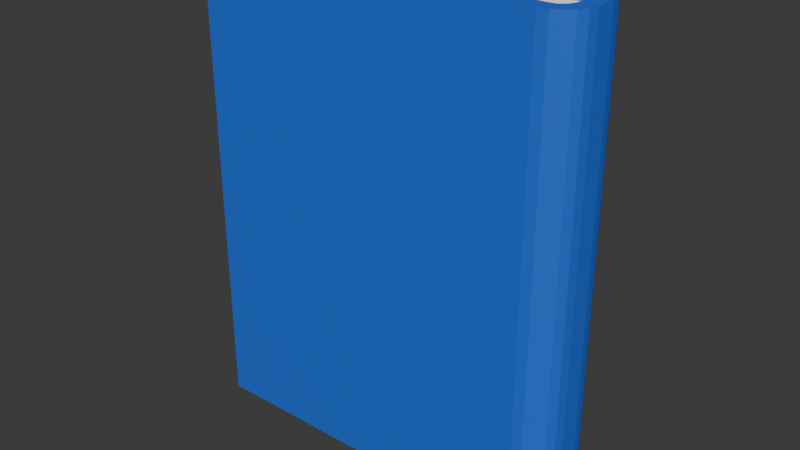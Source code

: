 # Source: Carte_albastra.blend  (saved by Blender 4.2.66; exported with 4.5.12 LTS)
import bpy
from mathutils import Matrix  # noqa: F401  (used for matrix-valued properties, if any)

bpy.ops.wm.read_factory_settings(use_empty=True)
scene = bpy.context.scene
scene.name = 'Scene'

# ---- collections
col_collection = bpy.data.collections.new('Collection'); scene.collection.children.link(col_collection)

# ---- materials (node trees are filled in below, after node groups)
mat_material_028 = bpy.data.materials.new('Material.028')
mat_material_028.use_transparent_shadow = False
mat_material_007 = bpy.data.materials.new('Material.007')
mat_material_007.use_transparent_shadow = False

# ---- material node trees
mat_material_028.use_nodes = True; mat_material_028.node_tree.nodes.clear()
_N = mat_material_028.node_tree.nodes; _L = mat_material_028.node_tree.links
n0 = _N.new('ShaderNodeBsdfPrincipled'); n0.name = 'Principled BSDF'; n0.location = (10, 300)
n0.inputs[0].default_value = (0.01829, 0.1418, 0.7285, 1.0)
n1 = _N.new('ShaderNodeOutputMaterial'); n1.name = 'Material Output'; n1.location = (300, 300)
_L.new(n0.outputs[0], n1.inputs[0])
n1.is_active_output = True
mat_material_007.use_nodes = True; mat_material_007.node_tree.nodes.clear()
_N = mat_material_007.node_tree.nodes; _L = mat_material_007.node_tree.links
n0 = _N.new('ShaderNodeBsdfPrincipled'); n0.name = 'Principled BSDF'; n0.location = (10, 300)
n0.inputs[0].default_value = (1.0, 1.0, 1.0, 1.0)
n1 = _N.new('ShaderNodeOutputMaterial'); n1.name = 'Material Output'; n1.location = (300, 300)
_L.new(n0.outputs[0], n1.inputs[0])
n1.is_active_output = True

# ---- world
world_world = bpy.data.worlds.new('World'); scene.world = world_world
world_world.use_nodes = True; world_world.node_tree.nodes.clear()
_N = world_world.node_tree.nodes; _L = world_world.node_tree.links
n0 = _N.new('ShaderNodeOutputWorld'); n0.name = 'World Output'; n0.location = (300, 300)
n1 = _N.new('ShaderNodeBackground'); n1.name = 'Background'; n1.location = (10, 300)
n1.inputs[0].default_value = (0.05088, 0.05088, 0.05088, 1.0)
_L.new(n1.outputs[0], n0.inputs[0])
n0.is_active_output = True
world_world.color = (0.05088, 0.05088, 0.05088)
world_world.use_sun_shadow = False
world_world.sun_shadow_jitter_overblur = 0.0

# ---- meshes
me_plane_023 = bpy.data.meshes.new('Plane.023')
me_plane_023.from_pydata([(-0.5177, -0.6279, 0.1095), (-0.5177, 0.6279, 0.1095), (-0.5177, -0.6279, -0.11), (-0.5177, 0.6279, -0.11), (0.3998, -0.6279, -0.11), (0.4817, -0.6279, -0.02718), (0.4254, -0.6279, -0.1059), (0.4483, -0.6279, -0.09415), (0.4665, -0.6279, -0.07583), (0.478, -0.6279, -0.05276), (0.4817, 0.6279, -0.02718), (0.3998, 0.6279, -0.11), (0.478, 0.6279, -0.05276), (0.4665, 0.6279, -0.07583), (0.4483, 0.6279, -0.09415), (0.4254, 0.6279, -0.1059), (0.4812, -0.6279, 0.02672), (0.3975, -0.6279, 0.1095), (0.4768, -0.6279, 0.0523), (0.4648, -0.6279, 0.07537), (0.4463, -0.6279, 0.09368), (0.4231, -0.6279, 0.1054), (0.3975, 0.6279, 0.1095), (0.4812, 0.6279, 0.02672), (0.4231, 0.6279, 0.1054), (0.4463, 0.6279, 0.09368), (0.4648, 0.6279, 0.07537), (0.4768, 0.6279, 0.0523), (-0.5177, -0.6279, 0.06949), (-0.5177, 0.6279, 0.06949), (-0.5177, -0.6279, -0.06995), (-0.5177, 0.6279, -0.06995), (0.3967, -0.6279, -0.06995), (0.4417, -0.6279, -0.02445), (0.4128, -0.6279, -0.0674), (0.4244, -0.6279, -0.06146), (0.4335, -0.6279, -0.05225), (0.4393, -0.6279, -0.04061), (0.4417, 0.6279, -0.02445), (0.3967, 0.6279, -0.06995), (0.4393, 0.6279, -0.04061), (0.4335, 0.6279, -0.05225), (0.4244, 0.6279, -0.06146), (0.4128, 0.6279, -0.0674), (0.4412, -0.6279, 0.02315), (0.3944, -0.6279, 0.06949), (0.4384, -0.6279, 0.03942), (0.4322, -0.6279, 0.05135), (0.4226, -0.6279, 0.06084), (0.4107, -0.6279, 0.06692), (0.3944, 0.6279, 0.06949), (0.4412, 0.6279, 0.02315), (0.4107, 0.6279, 0.06692), (0.4226, 0.6279, 0.06084), (0.4322, 0.6279, 0.05135), (0.4384, 0.6279, 0.03942), (-0.4875, -0.5979, -0.0694), (-0.4875, 0.5974, -0.0694), (0.4411, -0.5979, 0.07045), (0.4411, -0.5979, -0.0694), (0.4411, 0.5974, 0.07045), (0.4411, 0.5974, -0.0694), (-0.4851, -0.5948, -0.01855), (-0.4851, -0.5948, -0.02047), (0.4387, -0.5948, -0.02047), (0.4387, -0.5948, -0.01855), (-0.4851, -0.5948, -0.003911), (0.4387, -0.5948, -0.003911), (-0.4851, -0.5948, -0.005833), (-0.4851, -0.5948, -0.007756), (0.4387, -0.5948, -0.007756), (0.4387, -0.5948, -0.005833), (-0.4851, -0.5948, 0.008802), (0.4387, -0.5948, 0.008802), (-0.4851, -0.5948, 0.00688), (-0.4851, -0.5948, 0.004958), (0.4387, -0.5948, 0.004958), (0.4387, -0.5948, 0.00688), (-0.4851, -0.5948, 0.02152), (0.4387, -0.5948, 0.02152), (-0.4851, -0.5948, 0.01959), (-0.4851, -0.5948, 0.01767), (0.4387, -0.5948, 0.01767), (0.4387, -0.5948, 0.01959), (-0.4851, -0.5948, 0.03423), (0.4387, -0.5948, 0.03423), (-0.4851, -0.5948, 0.03231), (-0.4851, -0.5948, 0.03039), (0.4387, -0.5948, 0.03039), (0.4387, -0.5948, 0.03231), (-0.4851, -0.5948, 0.04694), (0.4387, -0.5948, 0.04694), (-0.4851, -0.5948, 0.04502), (-0.4851, -0.5948, 0.0431), (0.4387, -0.5948, 0.0431), (0.4387, -0.5948, 0.04502), (-0.4851, -0.5948, 0.05966), (0.4387, -0.5948, 0.05966), (-0.4851, -0.5948, 0.05773), (-0.4851, -0.5948, 0.05581), (0.4387, -0.5948, 0.05581), (0.4387, -0.5948, 0.05773), (-0.4875, -0.5979, 0.008802), (-0.4875, 0.5974, 0.008802), (0.4411, 0.5974, 0.008802), (0.4411, -0.5979, 0.008802), (0.4387, -0.5948, -0.01662), (-0.4851, -0.5948, -0.01662), (0.4387, -0.5948, -0.03126), (0.4387, -0.5948, -0.03318), (-0.4851, -0.5948, -0.03318), (-0.4851, -0.5948, -0.03126), (0.4387, -0.5948, -0.02934), (-0.4851, -0.5948, -0.02934), (0.4387, -0.5948, -0.04397), (0.4387, -0.5948, -0.0459), (-0.4851, -0.5948, -0.0459), (-0.4851, -0.5948, -0.04397), (0.4387, -0.5948, -0.04205), (-0.4851, -0.5948, -0.04205), (0.4387, -0.5948, -0.05669), (0.4387, -0.5948, -0.05861), (-0.4851, -0.5948, -0.05861), (-0.4851, -0.5948, -0.05669), (0.4387, -0.5948, -0.05477), (-0.4851, -0.5948, -0.05477), (0.4387, 0.5943, 0.05773), (0.4387, 0.5943, 0.05581), (0.4387, 0.5943, 0.05966), (0.4387, 0.5943, 0.04502), (0.4387, 0.5943, 0.0431), (0.4387, 0.5943, 0.04694), (0.4387, 0.5943, 0.03231), (0.4387, 0.5943, 0.03039), (0.4387, 0.5943, 0.03423), (0.4387, 0.5943, 0.01959), (0.4387, 0.5943, 0.01767), (0.4387, 0.5943, 0.02152), (0.4387, 0.5943, 0.00688), (0.4387, 0.5943, 0.004958), (0.4387, 0.5943, 0.008802), (0.4387, 0.5943, -0.005833), (0.4387, 0.5943, -0.007756), (0.4387, 0.5943, -0.003911), (0.4387, 0.5943, -0.01855), (0.4387, 0.5943, -0.02047), (0.4387, 0.5943, -0.01662), (0.4387, 0.5943, -0.03126), (0.4387, 0.5943, -0.03318), (0.4387, 0.5943, -0.02934), (0.4387, 0.5943, -0.04397), (0.4387, 0.5943, -0.0459), (0.4387, 0.5943, -0.04205), (0.4387, 0.5943, -0.05669), (0.4387, 0.5943, -0.05861), (0.4387, 0.5943, -0.05477), (-0.4851, 0.5943, 0.05773), (-0.4851, 0.5943, 0.05581), (-0.4851, 0.5943, 0.05966), (-0.4851, 0.5943, 0.04502), (-0.4851, 0.5943, 0.0431), (-0.4851, 0.5943, 0.04694), (-0.4851, 0.5943, 0.03231), (-0.4851, 0.5943, 0.03039), (-0.4851, 0.5943, 0.03423), (-0.4851, 0.5943, 0.01959), (-0.4851, 0.5943, 0.01767), (-0.4851, 0.5943, 0.02152), (-0.4851, 0.5943, 0.00688), (-0.4851, 0.5943, 0.004958), (-0.4851, 0.5943, 0.008802), (-0.4851, 0.5943, -0.005833), (-0.4851, 0.5943, -0.007756), (-0.4851, 0.5943, -0.003911), (-0.4851, 0.5943, -0.01855), (-0.4851, 0.5943, -0.02047), (-0.4851, 0.5943, -0.01662), (-0.4851, 0.5943, -0.03126), (-0.4851, 0.5943, -0.03318), (-0.4851, 0.5943, -0.02934), (-0.4851, 0.5943, -0.04397), (-0.4851, 0.5943, -0.0459), (-0.4851, 0.5943, -0.04205), (-0.4851, 0.5943, -0.05669), (-0.4851, 0.5943, -0.05861), (-0.4851, 0.5943, -0.05477), (-0.4875, -0.5979, 0.06855), (-0.4749, -0.5979, 0.07045), (-0.4871, -0.5979, 0.06904), (-0.4858, -0.5979, 0.0695), (-0.4838, -0.5979, 0.06989), (-0.4812, -0.5979, 0.07019), (-0.4781, -0.5979, 0.07038), (-0.4749, 0.5974, 0.07045), (-0.4875, 0.5974, 0.06855), (-0.4781, 0.5974, 0.07038), (-0.4812, 0.5974, 0.07019), (-0.4838, 0.5974, 0.06989), (-0.4858, 0.5974, 0.0695), (-0.4871, 0.5974, 0.06904), (-0.4875, -0.5979, 0.05391), (-0.4749, -0.5817, 0.05581), (-0.4871, -0.5974, 0.0544), (-0.4858, -0.5957, 0.05486), (-0.4838, -0.5932, 0.05526), (-0.4812, -0.5898, 0.05556), (-0.4781, -0.5859, 0.05575), (-0.4749, -0.5817, 0.05966), (-0.4875, -0.5979, 0.06156), (-0.4781, -0.5859, 0.05972), (-0.4812, -0.5898, 0.05991), (-0.4838, -0.5932, 0.06021), (-0.4858, -0.5957, 0.06061), (-0.4871, -0.5974, 0.06107), (-0.4875, -0.5979, 0.0412), (-0.4749, -0.5817, 0.0431), (-0.4871, -0.5974, 0.04169), (-0.4858, -0.5957, 0.04215), (-0.4838, -0.5932, 0.04254), (-0.4812, -0.5898, 0.04284), (-0.4781, -0.5859, 0.04303), (-0.4749, -0.5817, 0.04694), (-0.4875, -0.5979, 0.04884), (-0.4781, -0.5859, 0.04701), (-0.4812, -0.5898, 0.0472), (-0.4838, -0.5932, 0.0475), (-0.4858, -0.5957, 0.04789), (-0.4871, -0.5974, 0.04835), (-0.4875, -0.5979, 0.02848), (-0.4749, -0.5817, 0.03039), (-0.4871, -0.5974, 0.02898), (-0.4858, -0.5957, 0.02943), (-0.4838, -0.5932, 0.02983), (-0.4812, -0.5898, 0.03013), (-0.4781, -0.5859, 0.03032), (-0.4749, -0.5817, 0.03423), (-0.4875, -0.5979, 0.03613), (-0.4781, -0.5859, 0.03429), (-0.4812, -0.5898, 0.03448), (-0.4838, -0.5932, 0.03479), (-0.4858, -0.5957, 0.03518), (-0.4871, -0.5974, 0.03564), (-0.4875, -0.5979, 0.01577), (-0.4749, -0.5817, 0.01767), (-0.4871, -0.5974, 0.01626), (-0.4858, -0.5957, 0.01672), (-0.4838, -0.5932, 0.01711), (-0.4812, -0.5898, 0.01742), (-0.4781, -0.5859, 0.01761), (-0.4749, -0.5817, 0.02152), (-0.4875, -0.5979, 0.02342), (-0.4781, -0.5859, 0.02158), (-0.4812, -0.5898, 0.02177), (-0.4838, -0.5932, 0.02207), (-0.4858, -0.5957, 0.02247), (-0.4871, -0.5974, 0.02292), (-0.4875, -0.5979, 0.003057), (-0.4749, -0.5817, 0.004958), (-0.4871, -0.5974, 0.003549), (-0.4858, -0.5957, 0.004008), (-0.4838, -0.5932, 0.004401), (-0.4812, -0.5898, 0.004703), (-0.4781, -0.5859, 0.004893), (-0.4875, -0.5979, -0.009656), (-0.4749, -0.5817, -0.007756), (-0.4871, -0.5974, -0.009164), (-0.4858, -0.5957, -0.008706), (-0.4838, -0.5932, -0.008312), (-0.4812, -0.5898, -0.00801), (-0.4781, -0.5859, -0.00782), (-0.4749, -0.5817, -0.003911), (-0.4875, -0.5979, -0.00201), (-0.4781, -0.5859, -0.003846), (-0.4812, -0.5898, -0.003657), (-0.4838, -0.5932, -0.003354), (-0.4858, -0.5957, -0.002961), (-0.4871, -0.5974, -0.002502), (-0.4875, -0.5979, -0.02237), (-0.4749, -0.5817, -0.02047), (-0.4871, -0.5974, -0.02188), (-0.4858, -0.5957, -0.02142), (-0.4838, -0.5932, -0.02103), (-0.4812, -0.5898, -0.02072), (-0.4781, -0.5859, -0.02053), (-0.4749, -0.5817, -0.01662), (-0.4875, -0.5979, -0.01472), (-0.4781, -0.5859, -0.01656), (-0.4812, -0.5898, -0.01637), (-0.4838, -0.5932, -0.01607), (-0.4858, -0.5957, -0.01567), (-0.4871, -0.5974, -0.01522), (-0.4875, -0.5979, -0.03508), (-0.4749, -0.5817, -0.03318), (-0.4871, -0.5974, -0.03459), (-0.4858, -0.5957, -0.03413), (-0.4838, -0.5932, -0.03374), (-0.4812, -0.5898, -0.03344), (-0.4781, -0.5859, -0.03325), (-0.4749, -0.5817, -0.02934), (-0.4875, -0.5979, -0.02744), (-0.4781, -0.5859, -0.02927), (-0.4812, -0.5898, -0.02908), (-0.4838, -0.5932, -0.02878), (-0.4858, -0.5957, -0.02839), (-0.4871, -0.5974, -0.02793), (-0.4875, -0.5979, -0.0478), (-0.4749, -0.5817, -0.0459), (-0.4871, -0.5974, -0.04731), (-0.4858, -0.5957, -0.04685), (-0.4838, -0.5932, -0.04645), (-0.4812, -0.5898, -0.04615), (-0.4781, -0.5859, -0.04596), (-0.4749, -0.5817, -0.04205), (-0.4875, -0.5979, -0.04015), (-0.4781, -0.5859, -0.04199), (-0.4812, -0.5898, -0.0418), (-0.4838, -0.5932, -0.0415), (-0.4858, -0.5957, -0.0411), (-0.4871, -0.5974, -0.04064), (-0.4875, -0.5979, -0.06051), (-0.4749, -0.5817, -0.05861), (-0.4871, -0.5974, -0.06002), (-0.4858, -0.5957, -0.05956), (-0.4838, -0.5932, -0.05917), (-0.4812, -0.5898, -0.05886), (-0.4781, -0.5859, -0.05867), (-0.4749, -0.5817, -0.05477), (-0.4875, -0.5979, -0.05286), (-0.4781, -0.5859, -0.0547), (-0.4812, -0.5898, -0.05451), (-0.4838, -0.5932, -0.05421), (-0.4858, -0.5957, -0.05382), (-0.4871, -0.5974, -0.05336), (-0.4875, 0.5974, -0.05286), (-0.4749, 0.5812, -0.05477), (-0.4871, 0.5969, -0.05336), (-0.4858, 0.5953, -0.05382), (-0.4838, 0.5927, -0.05421), (-0.4812, 0.5893, -0.05451), (-0.4781, 0.5854, -0.0547), (-0.4749, 0.5812, -0.05861), (-0.4875, 0.5974, -0.06051), (-0.4781, 0.5854, -0.05867), (-0.4812, 0.5893, -0.05886), (-0.4838, 0.5927, -0.05917), (-0.4858, 0.5953, -0.05956), (-0.4871, 0.5969, -0.06002), (-0.4875, 0.5974, -0.04015), (-0.4749, 0.5812, -0.04205), (-0.4871, 0.5969, -0.04064), (-0.4858, 0.5953, -0.0411), (-0.4838, 0.5927, -0.0415), (-0.4812, 0.5893, -0.0418), (-0.4781, 0.5854, -0.04199), (-0.4749, 0.5812, -0.0459), (-0.4875, 0.5974, -0.0478), (-0.4781, 0.5854, -0.04596), (-0.4812, 0.5893, -0.04615), (-0.4838, 0.5927, -0.04645), (-0.4858, 0.5953, -0.04685), (-0.4871, 0.5969, -0.04731), (-0.4875, 0.5974, -0.02744), (-0.4749, 0.5812, -0.02934), (-0.4871, 0.5969, -0.02793), (-0.4858, 0.5953, -0.02839), (-0.4838, 0.5927, -0.02878), (-0.4812, 0.5893, -0.02908), (-0.4781, 0.5854, -0.02927), (-0.4749, 0.5812, -0.03318), (-0.4875, 0.5974, -0.03508), (-0.4781, 0.5854, -0.03325), (-0.4812, 0.5893, -0.03344), (-0.4838, 0.5927, -0.03374), (-0.4858, 0.5953, -0.03413), (-0.4871, 0.5969, -0.03459), (-0.4875, 0.5974, -0.01472), (-0.4749, 0.5812, -0.01662), (-0.4871, 0.5969, -0.01522), (-0.4858, 0.5953, -0.01567), (-0.4838, 0.5927, -0.01607), (-0.4812, 0.5893, -0.01637), (-0.4781, 0.5854, -0.01656), (-0.4749, 0.5812, -0.02047), (-0.4875, 0.5974, -0.02237), (-0.4781, 0.5854, -0.02053), (-0.4812, 0.5893, -0.02072), (-0.4838, 0.5927, -0.02103), (-0.4858, 0.5953, -0.02142), (-0.4871, 0.5969, -0.02188), (-0.4875, 0.5974, -0.00201), (-0.4749, 0.5812, -0.003911), (-0.4871, 0.5969, -0.002502), (-0.4858, 0.5953, -0.002961), (-0.4838, 0.5927, -0.003354), (-0.4812, 0.5893, -0.003657), (-0.4781, 0.5854, -0.003846), (-0.4749, 0.5812, -0.007756), (-0.4875, 0.5974, -0.009656), (-0.4781, 0.5854, -0.00782), (-0.4812, 0.5893, -0.00801), (-0.4838, 0.5927, -0.008312), (-0.4858, 0.5953, -0.008706), (-0.4871, 0.5969, -0.009164), (-0.4749, 0.5812, 0.004958), (-0.4875, 0.5974, 0.003057), (-0.4781, 0.5854, 0.004893), (-0.4812, 0.5893, 0.004703), (-0.4838, 0.5927, 0.004401), (-0.4858, 0.5953, 0.004008), (-0.4871, 0.5969, 0.003549), (-0.4875, 0.5974, 0.02342), (-0.4749, 0.5812, 0.02152), (-0.4871, 0.5969, 0.02293), (-0.4858, 0.5953, 0.02247), (-0.4838, 0.5927, 0.02207), (-0.4812, 0.5893, 0.02177), (-0.4781, 0.5854, 0.02158), (-0.4749, 0.5812, 0.01767), (-0.4875, 0.5974, 0.01577), (-0.4781, 0.5854, 0.01761), (-0.4812, 0.5893, 0.01742), (-0.4838, 0.5927, 0.01711), (-0.4858, 0.5953, 0.01672), (-0.4871, 0.5969, 0.01626), (-0.4875, 0.5974, 0.03613), (-0.4749, 0.5812, 0.03423), (-0.4871, 0.5969, 0.03564), (-0.4858, 0.5953, 0.03518), (-0.4838, 0.5927, 0.03479), (-0.4812, 0.5893, 0.03448), (-0.4781, 0.5854, 0.03429), (-0.4749, 0.5812, 0.03039), (-0.4875, 0.5974, 0.02848), (-0.4781, 0.5854, 0.03032), (-0.4812, 0.5893, 0.03013), (-0.4838, 0.5927, 0.02983), (-0.4858, 0.5953, 0.02943), (-0.4871, 0.5969, 0.02898), (-0.4875, 0.5974, 0.04884), (-0.4749, 0.5812, 0.04694), (-0.4871, 0.5969, 0.04835), (-0.4858, 0.5953, 0.04789), (-0.4838, 0.5927, 0.0475), (-0.4812, 0.5893, 0.0472), (-0.4781, 0.5854, 0.04701), (-0.4749, 0.5812, 0.0431), (-0.4875, 0.5974, 0.0412), (-0.4781, 0.5854, 0.04303), (-0.4812, 0.5893, 0.04284), (-0.4838, 0.5927, 0.04254), (-0.4858, 0.5953, 0.04215), (-0.4871, 0.5969, 0.04169), (-0.4875, 0.5974, 0.06156), (-0.4749, 0.5812, 0.05966), (-0.4871, 0.5969, 0.06107), (-0.4858, 0.5953, 0.06061), (-0.4838, 0.5927, 0.06021), (-0.4812, 0.5893, 0.05991), (-0.4781, 0.5854, 0.05972), (-0.4749, 0.5812, 0.05581), (-0.4875, 0.5974, 0.05391), (-0.4781, 0.5854, 0.05575), (-0.4812, 0.5893, 0.05556), (-0.4838, 0.5927, 0.05526), (-0.4858, 0.5953, 0.05486), (-0.4871, 0.5969, 0.0544), (0.4411, 0.5974, -0.05286), (0.4285, 0.5812, -0.05477), (0.4407, 0.5969, -0.05336), (0.4394, 0.5953, -0.05382), (0.4374, 0.5927, -0.05421), (0.4348, 0.5893, -0.05451), (0.4318, 0.5854, -0.0547), (0.4285, 0.5812, -0.05861), (0.4411, 0.5974, -0.06051), (0.4318, 0.5854, -0.05867), (0.4348, 0.5893, -0.05886), (0.4374, 0.5927, -0.05917), (0.4394, 0.5953, -0.05956), (0.4407, 0.5969, -0.06002), (0.4411, 0.5974, -0.04015), (0.4285, 0.5812, -0.04205), (0.4407, 0.5969, -0.04064), (0.4394, 0.5953, -0.0411), (0.4374, 0.5927, -0.0415), (0.4348, 0.5893, -0.0418), (0.4318, 0.5854, -0.04199), (0.4285, 0.5812, -0.0459), (0.4411, 0.5974, -0.0478), (0.4318, 0.5854, -0.04596), (0.4348, 0.5893, -0.04615), (0.4374, 0.5927, -0.04645), (0.4394, 0.5953, -0.04685), (0.4407, 0.5969, -0.04731), (0.4411, 0.5974, -0.02744), (0.4285, 0.5812, -0.02934), (0.4407, 0.5969, -0.02793), (0.4394, 0.5953, -0.02839), (0.4374, 0.5927, -0.02878), (0.4348, 0.5893, -0.02908), (0.4318, 0.5854, -0.02927), (0.4285, 0.5812, -0.03318), (0.4411, 0.5974, -0.03508), (0.4318, 0.5854, -0.03325), (0.4348, 0.5893, -0.03344), (0.4374, 0.5927, -0.03374), (0.4394, 0.5953, -0.03413), (0.4407, 0.5969, -0.03459), (0.4411, 0.5974, -0.01472), (0.4285, 0.5812, -0.01662), (0.4407, 0.5969, -0.01522), (0.4394, 0.5953, -0.01567), (0.4374, 0.5927, -0.01607), (0.4348, 0.5893, -0.01637), (0.4318, 0.5854, -0.01656), (0.4285, 0.5812, -0.02047), (0.4411, 0.5974, -0.02237), (0.4318, 0.5854, -0.02053), (0.4348, 0.5893, -0.02072), (0.4374, 0.5927, -0.02103), (0.4394, 0.5953, -0.02142), (0.4407, 0.5969, -0.02188), (0.4411, 0.5974, -0.00201), (0.4285, 0.5812, -0.003911), (0.4407, 0.5969, -0.002502), (0.4394, 0.5953, -0.002961), (0.4374, 0.5927, -0.003354), (0.4348, 0.5893, -0.003657), (0.4318, 0.5854, -0.003846), (0.4285, 0.5812, -0.007756), (0.4411, 0.5974, -0.009656), (0.4318, 0.5854, -0.00782), (0.4348, 0.5893, -0.00801), (0.4374, 0.5927, -0.008312), (0.4394, 0.5953, -0.008706), (0.4407, 0.5969, -0.009164), (0.4285, 0.5812, 0.004958), (0.4411, 0.5974, 0.003057), (0.4318, 0.5854, 0.004893), (0.4348, 0.5893, 0.004703), (0.4374, 0.5927, 0.004401), (0.4394, 0.5953, 0.004008), (0.4407, 0.5969, 0.003549), (0.4411, 0.5974, 0.02342), (0.4285, 0.5812, 0.02152), (0.4407, 0.5969, 0.02293), (0.4394, 0.5953, 0.02247), (0.4374, 0.5927, 0.02207), (0.4348, 0.5893, 0.02177), (0.4318, 0.5854, 0.02158), (0.4285, 0.5812, 0.01767), (0.4411, 0.5974, 0.01577), (0.4318, 0.5854, 0.01761), (0.4348, 0.5893, 0.01742), (0.4374, 0.5927, 0.01711), (0.4394, 0.5953, 0.01672), (0.4407, 0.5969, 0.01626), (0.4411, 0.5974, 0.03613), (0.4285, 0.5812, 0.03423), (0.4407, 0.5969, 0.03564), (0.4394, 0.5953, 0.03518), (0.4374, 0.5927, 0.03479), (0.4348, 0.5893, 0.03448), (0.4318, 0.5854, 0.03429), (0.4285, 0.5812, 0.03039), (0.4411, 0.5974, 0.02848), (0.4318, 0.5854, 0.03032), (0.4348, 0.5893, 0.03013), (0.4374, 0.5927, 0.02983), (0.4394, 0.5953, 0.02943), (0.4407, 0.5969, 0.02898), (0.4411, 0.5974, 0.04884), (0.4285, 0.5812, 0.04694), (0.4407, 0.5969, 0.04835), (0.4394, 0.5953, 0.04789), (0.4374, 0.5927, 0.0475), (0.4348, 0.5893, 0.0472), (0.4318, 0.5854, 0.04701), (0.4285, 0.5812, 0.0431), (0.4411, 0.5974, 0.0412), (0.4318, 0.5854, 0.04303), (0.4348, 0.5893, 0.04284), (0.4374, 0.5927, 0.04254), (0.4394, 0.5953, 0.04215), (0.4407, 0.5969, 0.04169), (0.4411, 0.5974, 0.06156), (0.4285, 0.5812, 0.05966), (0.4407, 0.5969, 0.06107), (0.4394, 0.5953, 0.06061), (0.4374, 0.5927, 0.06021), (0.4348, 0.5893, 0.05991), (0.4318, 0.5854, 0.05972), (0.4285, 0.5812, 0.05581), (0.4411, 0.5974, 0.05391), (0.4318, 0.5854, 0.05575), (0.4348, 0.5893, 0.05556), (0.4374, 0.5927, 0.05526), (0.4394, 0.5953, 0.05486), (0.4407, 0.5969, 0.0544), (0.4411, -0.5979, -0.05286), (0.4285, -0.5817, -0.05477), (0.4407, -0.5974, -0.05336), (0.4394, -0.5957, -0.05382), (0.4374, -0.5932, -0.05421), (0.4348, -0.5898, -0.05451), (0.4318, -0.5859, -0.0547), (0.4285, -0.5817, -0.05861), (0.4411, -0.5979, -0.06051), (0.4318, -0.5859, -0.05867), (0.4348, -0.5898, -0.05886), (0.4374, -0.5932, -0.05917), (0.4394, -0.5957, -0.05956), (0.4407, -0.5974, -0.06002), (0.4411, -0.5979, -0.04015), (0.4285, -0.5817, -0.04205), (0.4407, -0.5974, -0.04064), (0.4394, -0.5957, -0.0411), (0.4374, -0.5932, -0.0415), (0.4348, -0.5898, -0.0418), (0.4318, -0.5859, -0.04199), (0.4285, -0.5817, -0.0459), (0.4411, -0.5979, -0.0478), (0.4318, -0.5859, -0.04596), (0.4348, -0.5898, -0.04615), (0.4374, -0.5932, -0.04645), (0.4394, -0.5957, -0.04685), (0.4407, -0.5974, -0.04731), (0.4411, -0.5979, -0.02744), (0.4285, -0.5817, -0.02934), (0.4407, -0.5974, -0.02793), (0.4394, -0.5957, -0.02839), (0.4374, -0.5932, -0.02878), (0.4348, -0.5898, -0.02908), (0.4318, -0.5859, -0.02927), (0.4285, -0.5817, -0.03318), (0.4411, -0.5979, -0.03508), (0.4318, -0.5859, -0.03325), (0.4348, -0.5898, -0.03344), (0.4374, -0.5932, -0.03374), (0.4394, -0.5957, -0.03413), (0.4407, -0.5974, -0.03459), (0.4411, -0.5979, -0.01472), (0.4285, -0.5817, -0.01662), (0.4407, -0.5974, -0.01522), (0.4394, -0.5957, -0.01567), (0.4374, -0.5932, -0.01607), (0.4348, -0.5898, -0.01637), (0.4318, -0.5859, -0.01656), (0.4285, -0.5817, -0.02047), (0.4411, -0.5979, -0.02237), (0.4318, -0.5859, -0.02053), (0.4348, -0.5898, -0.02072), (0.4374, -0.5932, -0.02103), (0.4394, -0.5957, -0.02142), (0.4407, -0.5974, -0.02188), (0.4411, -0.5979, -0.00201), (0.4285, -0.5817, -0.003911), (0.4407, -0.5974, -0.002502), (0.4394, -0.5957, -0.002961), (0.4374, -0.5932, -0.003354), (0.4348, -0.5898, -0.003657), (0.4318, -0.5859, -0.003846), (0.4285, -0.5817, -0.007756), (0.4411, -0.5979, -0.009656), (0.4318, -0.5859, -0.00782), (0.4348, -0.5898, -0.00801), (0.4374, -0.5932, -0.008312), (0.4394, -0.5957, -0.008706), (0.4407, -0.5974, -0.009164), (0.4285, -0.5817, 0.004958), (0.4411, -0.5979, 0.003057), (0.4318, -0.5859, 0.004893), (0.4348, -0.5898, 0.004703), (0.4374, -0.5932, 0.004401), (0.4394, -0.5957, 0.004008), (0.4407, -0.5974, 0.003549), (0.4411, -0.5979, 0.02342), (0.4285, -0.5817, 0.02152), (0.4407, -0.5974, 0.02293), (0.4394, -0.5957, 0.02247), (0.4374, -0.5932, 0.02207), (0.4348, -0.5898, 0.02177), (0.4318, -0.5859, 0.02158), (0.4285, -0.5817, 0.01767), (0.4411, -0.5979, 0.01577), (0.4318, -0.5859, 0.01761), (0.4348, -0.5898, 0.01742), (0.4374, -0.5932, 0.01711), (0.4394, -0.5957, 0.01672), (0.4407, -0.5974, 0.01626), (0.4411, -0.5979, 0.03613), (0.4285, -0.5817, 0.03423), (0.4407, -0.5974, 0.03564), (0.4394, -0.5957, 0.03518), (0.4374, -0.5932, 0.03479), (0.4348, -0.5898, 0.03448), (0.4318, -0.5859, 0.03429), (0.4285, -0.5817, 0.03039), (0.4411, -0.5979, 0.02848), (0.4318, -0.5859, 0.03032), (0.4348, -0.5898, 0.03013), (0.4374, -0.5932, 0.02983), (0.4394, -0.5957, 0.02943), (0.4407, -0.5974, 0.02898), (0.4411, -0.5979, 0.04884), (0.4285, -0.5817, 0.04694), (0.4407, -0.5974, 0.04835), (0.4394, -0.5957, 0.04789), (0.4374, -0.5932, 0.0475), (0.4348, -0.5898, 0.0472), (0.4318, -0.5859, 0.04701), (0.4285, -0.5817, 0.0431), (0.4411, -0.5979, 0.0412), (0.4318, -0.5859, 0.04303), (0.4348, -0.5898, 0.04284), (0.4374, -0.5932, 0.04254), (0.4394, -0.5957, 0.04215), (0.4407, -0.5974, 0.04169), (0.4411, -0.5979, 0.06156), (0.4285, -0.5817, 0.05966), (0.4407, -0.5974, 0.06107), (0.4394, -0.5957, 0.06061), (0.4374, -0.5932, 0.06021), (0.4348, -0.5898, 0.05991), (0.4318, -0.5859, 0.05972), (0.4285, -0.5817, 0.05581), (0.4411, -0.5979, 0.05391), (0.4318, -0.5859, 0.05575), (0.4348, -0.5898, 0.05556), (0.4374, -0.5932, 0.05526), (0.4394, -0.5957, 0.05486), (0.4407, -0.5974, 0.0544)], [], [(11, 4, 2, 3), (0, 17, 22, 1), (4, 11, 15, 6), (6, 15, 14, 7), (7, 14, 13, 8), (8, 13, 12, 9), (9, 12, 10, 5), (16, 23, 27, 18), (18, 27, 26, 19), (19, 26, 25, 20), (20, 25, 24, 21), (21, 24, 22, 17), (16, 5, 10, 23), (39, 31, 30, 32), (28, 29, 50, 45), (32, 34, 43, 39), (34, 35, 42, 43), (35, 36, 41, 42), (36, 37, 40, 41), (37, 33, 38, 40), (44, 46, 55, 51), (46, 47, 54, 55), (47, 48, 53, 54), (48, 49, 52, 53), (49, 45, 50, 52), (44, 51, 38, 33), (0, 1, 29, 28), (3, 2, 30, 31), (4, 6, 34, 32), (15, 11, 39, 43), (6, 7, 35, 34), (14, 15, 43, 42), (7, 8, 36, 35), (13, 14, 42, 41), (8, 9, 37, 36), (12, 13, 41, 40), (9, 5, 33, 37), (10, 12, 40, 38), (16, 18, 46, 44), (27, 23, 51, 55), (18, 19, 47, 46), (26, 27, 55, 54), (19, 20, 48, 47), (25, 26, 54, 53), (20, 21, 49, 48), (24, 25, 53, 52), (21, 17, 45, 49), (22, 24, 52, 50), (5, 16, 44, 33), (23, 10, 38, 51), (11, 3, 31, 39), (2, 4, 32, 30), (17, 0, 28, 45), (1, 22, 50, 29), (481, 348, 182, 152), (340, 473, 154, 184), (473, 606, 121, 154), (607, 59, 56, 319), (58, 718, 208, 186, 188, 189, 190, 191, 192, 187), (61, 57, 56, 59), (726, 704, 222, 200), (712, 690, 236, 214), (698, 676, 250, 228), (684, 105, 102, 242), (670, 655, 271, 256), (663, 641, 285, 263), (649, 627, 299, 277), (635, 613, 313, 291), (621, 599, 327, 305), (326, 600, 124, 125), (100, 99, 98, 101), (592, 725, 100, 127), (578, 711, 94, 130), (564, 697, 88, 133), (550, 683, 82, 136), (691, 558, 134, 85), (529, 662, 70, 142), (515, 648, 64, 145), (501, 634, 109, 148), (487, 620, 115, 151), (614, 481, 152, 118), (725, 201, 99, 100), (445, 578, 130, 160), (431, 564, 133, 163), (417, 550, 136, 166), (558, 425, 164, 134), (396, 529, 142, 172), (382, 515, 145, 175), (368, 501, 148, 178), (354, 487, 151, 181), (193, 195, 196, 197, 198, 199, 194, 452, 585, 60), (207, 719, 97, 96), (221, 705, 91, 90), (235, 691, 85, 84), (249, 677, 79, 78), (662, 264, 69, 70), (270, 656, 67, 66), (284, 642, 106, 107), (298, 628, 112, 113), (312, 614, 118, 119), (263, 285, 375, 397), (642, 509, 146, 106), (201, 459, 157, 99), (411, 249, 78, 167), (103, 102, 72, 170), (593, 571, 704, 726), (572, 439, 161, 131), (530, 508, 641, 663), (509, 376, 176, 146), (256, 271, 389, 404), (460, 438, 571, 593), (292, 368, 178, 110), (669, 257, 75, 76), (719, 586, 128, 97), (397, 375, 508, 530), (656, 523, 143, 67), (243, 417, 166, 81), (376, 284, 107, 176), (242, 102, 103, 418), (60, 585, 718, 58), (586, 453, 158, 128), (683, 243, 81, 82), (537, 522, 655, 670), (425, 235, 84, 164), (523, 390, 173, 143), (459, 592, 127, 157), (228, 250, 410, 432), (404, 389, 522, 537), (697, 229, 87, 88), (536, 669, 76, 139), (278, 382, 175, 63), (334, 326, 125, 185), (600, 467, 155, 124), (214, 236, 424, 446), (467, 334, 185, 155), (105, 104, 140, 73), (403, 536, 139, 169), (229, 431, 163, 87), (390, 270, 66, 173), (711, 215, 93, 94), (488, 466, 599, 621), (319, 56, 57, 341), (104, 103, 170, 140), (439, 221, 90, 161), (200, 222, 438, 460), (606, 320, 122, 121), (677, 544, 137, 79), (355, 333, 466, 488), (320, 340, 184, 122), (474, 61, 59, 607), (305, 327, 333, 355), (565, 543, 676, 698), (544, 411, 167, 137), (264, 396, 172, 69), (348, 312, 119, 182), (620, 306, 116, 115), (502, 480, 613, 635), (341, 57, 61, 474), (215, 445, 160, 93), (432, 410, 543, 565), (102, 105, 73, 72), (291, 313, 347, 369), (551, 104, 105, 684), (369, 347, 480, 502), (634, 292, 110, 109), (628, 495, 149, 112), (453, 207, 96, 158), (579, 557, 690, 712), (418, 103, 104, 551), (306, 354, 181, 116), (277, 299, 361, 383), (516, 494, 627, 649), (495, 362, 179, 149), (648, 278, 63, 64), (446, 424, 557, 579), (257, 403, 169, 75), (362, 298, 113, 179), (705, 572, 131, 91), (383, 361, 494, 516), (193, 60, 58, 187), (101, 98, 96, 97), (94, 93, 92, 95), (95, 92, 90, 91), (88, 87, 86, 89), (89, 86, 84, 85), (82, 81, 80, 83), (83, 80, 78, 79), (76, 75, 74, 77), (77, 74, 72, 73), (70, 69, 68, 71), (71, 68, 66, 67), (64, 63, 62, 65), (65, 62, 107, 106), (109, 110, 111, 108), (108, 111, 113, 112), (115, 116, 117, 114), (114, 117, 119, 118), (121, 122, 123, 120), (120, 123, 125, 124), (127, 100, 101, 126), (126, 101, 97, 128), (130, 94, 95, 129), (129, 95, 91, 131), (133, 88, 89, 132), (132, 89, 85, 134), (136, 82, 83, 135), (135, 83, 79, 137), (139, 76, 77, 138), (138, 77, 73, 140), (142, 70, 71, 141), (141, 71, 67, 143), (145, 64, 65, 144), (144, 65, 106, 146), (148, 109, 108, 147), (147, 108, 112, 149), (151, 115, 114, 150), (150, 114, 118, 152), (154, 121, 120, 153), (153, 120, 124, 155), (157, 127, 126, 156), (156, 126, 128, 158), (160, 130, 129, 159), (159, 129, 131, 161), (163, 133, 132, 162), (162, 132, 134, 164), (166, 136, 135, 165), (165, 135, 137, 167), (169, 139, 138, 168), (168, 138, 140, 170), (172, 142, 141, 171), (171, 141, 143, 173), (175, 145, 144, 174), (174, 144, 146, 176), (178, 148, 147, 177), (177, 147, 149, 179), (181, 151, 150, 180), (180, 150, 152, 182), (184, 154, 153, 183), (183, 153, 155, 185), (99, 157, 156, 98), (98, 156, 158, 96), (93, 160, 159, 92), (92, 159, 161, 90), (87, 163, 162, 86), (86, 162, 164, 84), (81, 166, 165, 80), (80, 165, 167, 78), (75, 169, 168, 74), (74, 168, 170, 72), (69, 172, 171, 68), (68, 171, 173, 66), (63, 175, 174, 62), (62, 174, 176, 107), (110, 178, 177, 111), (111, 177, 179, 113), (116, 181, 180, 117), (117, 180, 182, 119), (122, 184, 183, 123), (123, 183, 185, 125), (193, 187, 192, 195), (195, 192, 191, 196), (196, 191, 190, 197), (197, 190, 189, 198), (198, 189, 188, 199), (199, 188, 186, 194), (726, 200, 202, 731), (731, 202, 203, 730), (730, 203, 204, 729), (729, 204, 205, 728), (728, 205, 206, 727), (727, 206, 201, 725), (208, 718, 720, 213), (213, 720, 721, 212), (212, 721, 722, 211), (211, 722, 723, 210), (210, 723, 724, 209), (209, 724, 719, 207), (712, 214, 216, 717), (717, 216, 217, 716), (716, 217, 218, 715), (715, 218, 219, 714), (714, 219, 220, 713), (713, 220, 215, 711), (222, 704, 706, 227), (227, 706, 707, 226), (226, 707, 708, 225), (225, 708, 709, 224), (224, 709, 710, 223), (223, 710, 705, 221), (698, 228, 230, 703), (703, 230, 231, 702), (702, 231, 232, 701), (701, 232, 233, 700), (700, 233, 234, 699), (699, 234, 229, 697), (236, 690, 692, 241), (241, 692, 693, 240), (240, 693, 694, 239), (239, 694, 695, 238), (238, 695, 696, 237), (237, 696, 691, 235), (684, 242, 244, 689), (689, 244, 245, 688), (688, 245, 246, 687), (687, 246, 247, 686), (686, 247, 248, 685), (685, 248, 243, 683), (250, 676, 678, 255), (255, 678, 679, 254), (254, 679, 680, 253), (253, 680, 681, 252), (252, 681, 682, 251), (251, 682, 677, 249), (670, 256, 258, 675), (675, 258, 259, 674), (674, 259, 260, 673), (673, 260, 261, 672), (672, 261, 262, 671), (671, 262, 257, 669), (663, 263, 265, 668), (668, 265, 266, 667), (667, 266, 267, 666), (666, 267, 268, 665), (665, 268, 269, 664), (664, 269, 264, 662), (271, 655, 657, 276), (276, 657, 658, 275), (275, 658, 659, 274), (274, 659, 660, 273), (273, 660, 661, 272), (272, 661, 656, 270), (649, 277, 279, 654), (654, 279, 280, 653), (653, 280, 281, 652), (652, 281, 282, 651), (651, 282, 283, 650), (650, 283, 278, 648), (285, 641, 643, 290), (290, 643, 644, 289), (289, 644, 645, 288), (288, 645, 646, 287), (287, 646, 647, 286), (286, 647, 642, 284), (635, 291, 293, 640), (640, 293, 294, 639), (639, 294, 295, 638), (638, 295, 296, 637), (637, 296, 297, 636), (636, 297, 292, 634), (299, 627, 629, 304), (304, 629, 630, 303), (303, 630, 631, 302), (302, 631, 632, 301), (301, 632, 633, 300), (300, 633, 628, 298), (621, 305, 307, 626), (626, 307, 308, 625), (625, 308, 309, 624), (624, 309, 310, 623), (623, 310, 311, 622), (622, 311, 306, 620), (313, 613, 615, 318), (318, 615, 616, 317), (317, 616, 617, 316), (316, 617, 618, 315), (315, 618, 619, 314), (314, 619, 614, 312), (607, 319, 321, 612), (612, 321, 322, 611), (611, 322, 323, 610), (610, 323, 324, 609), (609, 324, 325, 608), (608, 325, 320, 606), (327, 599, 601, 332), (332, 601, 602, 331), (331, 602, 603, 330), (330, 603, 604, 329), (329, 604, 605, 328), (328, 605, 600, 326), (593, 726, 731, 598), (598, 731, 730, 597), (597, 730, 729, 596), (596, 729, 728, 595), (595, 728, 727, 594), (594, 727, 725, 592), (718, 585, 587, 720), (720, 587, 588, 721), (721, 588, 589, 722), (722, 589, 590, 723), (723, 590, 591, 724), (724, 591, 586, 719), (579, 712, 717, 584), (584, 717, 716, 583), (583, 716, 715, 582), (582, 715, 714, 581), (581, 714, 713, 580), (580, 713, 711, 578), (704, 571, 573, 706), (706, 573, 574, 707), (707, 574, 575, 708), (708, 575, 576, 709), (709, 576, 577, 710), (710, 577, 572, 705), (565, 698, 703, 570), (570, 703, 702, 569), (569, 702, 701, 568), (568, 701, 700, 567), (567, 700, 699, 566), (566, 699, 697, 564), (690, 557, 559, 692), (692, 559, 560, 693), (693, 560, 561, 694), (694, 561, 562, 695), (695, 562, 563, 696), (696, 563, 558, 691), (551, 684, 689, 556), (556, 689, 688, 555), (555, 688, 687, 554), (554, 687, 686, 553), (553, 686, 685, 552), (552, 685, 683, 550), (676, 543, 545, 678), (678, 545, 546, 679), (679, 546, 547, 680), (680, 547, 548, 681), (681, 548, 549, 682), (682, 549, 544, 677), (537, 670, 675, 542), (542, 675, 674, 541), (541, 674, 673, 540), (540, 673, 672, 539), (539, 672, 671, 538), (538, 671, 669, 536), (530, 663, 668, 535), (535, 668, 667, 534), (534, 667, 666, 533), (533, 666, 665, 532), (532, 665, 664, 531), (531, 664, 662, 529), (655, 522, 524, 657), (657, 524, 525, 658), (658, 525, 526, 659), (659, 526, 527, 660), (660, 527, 528, 661), (661, 528, 523, 656), (516, 649, 654, 521), (521, 654, 653, 520), (520, 653, 652, 519), (519, 652, 651, 518), (518, 651, 650, 517), (517, 650, 648, 515), (641, 508, 510, 643), (643, 510, 511, 644), (644, 511, 512, 645), (645, 512, 513, 646), (646, 513, 514, 647), (647, 514, 509, 642), (502, 635, 640, 507), (507, 640, 639, 506), (506, 639, 638, 505), (505, 638, 637, 504), (504, 637, 636, 503), (503, 636, 634, 501), (627, 494, 496, 629), (629, 496, 497, 630), (630, 497, 498, 631), (631, 498, 499, 632), (632, 499, 500, 633), (633, 500, 495, 628), (488, 621, 626, 493), (493, 626, 625, 492), (492, 625, 624, 491), (491, 624, 623, 490), (490, 623, 622, 489), (489, 622, 620, 487), (613, 480, 482, 615), (615, 482, 483, 616), (616, 483, 484, 617), (617, 484, 485, 618), (618, 485, 486, 619), (619, 486, 481, 614), (474, 607, 612, 479), (479, 612, 611, 478), (478, 611, 610, 477), (477, 610, 609, 476), (476, 609, 608, 475), (475, 608, 606, 473), (599, 466, 468, 601), (601, 468, 469, 602), (602, 469, 470, 603), (603, 470, 471, 604), (604, 471, 472, 605), (605, 472, 467, 600), (460, 593, 598, 465), (465, 598, 597, 464), (464, 597, 596, 463), (463, 596, 595, 462), (462, 595, 594, 461), (461, 594, 592, 459), (585, 452, 454, 587), (587, 454, 455, 588), (588, 455, 456, 589), (589, 456, 457, 590), (590, 457, 458, 591), (591, 458, 453, 586), (446, 579, 584, 451), (451, 584, 583, 450), (450, 583, 582, 449), (449, 582, 581, 448), (448, 581, 580, 447), (447, 580, 578, 445), (571, 438, 440, 573), (573, 440, 441, 574), (574, 441, 442, 575), (575, 442, 443, 576), (576, 443, 444, 577), (577, 444, 439, 572), (432, 565, 570, 437), (437, 570, 569, 436), (436, 569, 568, 435), (435, 568, 567, 434), (434, 567, 566, 433), (433, 566, 564, 431), (557, 424, 426, 559), (559, 426, 427, 560), (560, 427, 428, 561), (561, 428, 429, 562), (562, 429, 430, 563), (563, 430, 425, 558), (418, 551, 556, 423), (423, 556, 555, 422), (422, 555, 554, 421), (421, 554, 553, 420), (420, 553, 552, 419), (419, 552, 550, 417), (543, 410, 412, 545), (545, 412, 413, 546), (546, 413, 414, 547), (547, 414, 415, 548), (548, 415, 416, 549), (549, 416, 411, 544), (404, 537, 542, 409), (409, 542, 541, 408), (408, 541, 540, 407), (407, 540, 539, 406), (406, 539, 538, 405), (405, 538, 536, 403), (397, 530, 535, 402), (402, 535, 534, 401), (401, 534, 533, 400), (400, 533, 532, 399), (399, 532, 531, 398), (398, 531, 529, 396), (522, 389, 391, 524), (524, 391, 392, 525), (525, 392, 393, 526), (526, 393, 394, 527), (527, 394, 395, 528), (528, 395, 390, 523), (383, 516, 521, 388), (388, 521, 520, 387), (387, 520, 519, 386), (386, 519, 518, 385), (385, 518, 517, 384), (384, 517, 515, 382), (508, 375, 377, 510), (510, 377, 378, 511), (511, 378, 379, 512), (512, 379, 380, 513), (513, 380, 381, 514), (514, 381, 376, 509), (369, 502, 507, 374), (374, 507, 506, 373), (373, 506, 505, 372), (372, 505, 504, 371), (371, 504, 503, 370), (370, 503, 501, 368), (494, 361, 363, 496), (496, 363, 364, 497), (497, 364, 365, 498), (498, 365, 366, 499), (499, 366, 367, 500), (500, 367, 362, 495), (355, 488, 493, 360), (360, 493, 492, 359), (359, 492, 491, 358), (358, 491, 490, 357), (357, 490, 489, 356), (356, 489, 487, 354), (480, 347, 349, 482), (482, 349, 350, 483), (483, 350, 351, 484), (484, 351, 352, 485), (485, 352, 353, 486), (486, 353, 348, 481), (341, 474, 479, 346), (346, 479, 478, 345), (345, 478, 477, 344), (344, 477, 476, 343), (343, 476, 475, 342), (342, 475, 473, 340), (466, 333, 335, 468), (468, 335, 336, 469), (469, 336, 337, 470), (470, 337, 338, 471), (471, 338, 339, 472), (472, 339, 334, 467), (200, 460, 465, 202), (202, 465, 464, 203), (203, 464, 463, 204), (204, 463, 462, 205), (205, 462, 461, 206), (206, 461, 459, 201), (452, 208, 213, 454), (454, 213, 212, 455), (455, 212, 211, 456), (456, 211, 210, 457), (457, 210, 209, 458), (458, 209, 207, 453), (214, 446, 451, 216), (216, 451, 450, 217), (217, 450, 449, 218), (218, 449, 448, 219), (219, 448, 447, 220), (220, 447, 445, 215), (438, 222, 227, 440), (440, 227, 226, 441), (441, 226, 225, 442), (442, 225, 224, 443), (443, 224, 223, 444), (444, 223, 221, 439), (228, 432, 437, 230), (230, 437, 436, 231), (231, 436, 435, 232), (232, 435, 434, 233), (233, 434, 433, 234), (234, 433, 431, 229), (424, 236, 241, 426), (426, 241, 240, 427), (427, 240, 239, 428), (428, 239, 238, 429), (429, 238, 237, 430), (430, 237, 235, 425), (242, 418, 423, 244), (244, 423, 422, 245), (245, 422, 421, 246), (246, 421, 420, 247), (247, 420, 419, 248), (248, 419, 417, 243), (410, 250, 255, 412), (412, 255, 254, 413), (413, 254, 253, 414), (414, 253, 252, 415), (415, 252, 251, 416), (416, 251, 249, 411), (256, 404, 409, 258), (258, 409, 408, 259), (259, 408, 407, 260), (260, 407, 406, 261), (261, 406, 405, 262), (262, 405, 403, 257), (263, 397, 402, 265), (265, 402, 401, 266), (266, 401, 400, 267), (267, 400, 399, 268), (268, 399, 398, 269), (269, 398, 396, 264), (389, 271, 276, 391), (391, 276, 275, 392), (392, 275, 274, 393), (393, 274, 273, 394), (394, 273, 272, 395), (395, 272, 270, 390), (277, 383, 388, 279), (279, 388, 387, 280), (280, 387, 386, 281), (281, 386, 385, 282), (282, 385, 384, 283), (283, 384, 382, 278), (375, 285, 290, 377), (377, 290, 289, 378), (378, 289, 288, 379), (379, 288, 287, 380), (380, 287, 286, 381), (381, 286, 284, 376), (291, 369, 374, 293), (293, 374, 373, 294), (294, 373, 372, 295), (295, 372, 371, 296), (296, 371, 370, 297), (297, 370, 368, 292), (361, 299, 304, 363), (363, 304, 303, 364), (364, 303, 302, 365), (365, 302, 301, 366), (366, 301, 300, 367), (367, 300, 298, 362), (305, 355, 360, 307), (307, 360, 359, 308), (308, 359, 358, 309), (309, 358, 357, 310), (310, 357, 356, 311), (311, 356, 354, 306), (347, 313, 318, 349), (349, 318, 317, 350), (350, 317, 316, 351), (351, 316, 315, 352), (352, 315, 314, 353), (353, 314, 312, 348), (319, 341, 346, 321), (321, 346, 345, 322), (322, 345, 344, 323), (323, 344, 343, 324), (324, 343, 342, 325), (325, 342, 340, 320), (333, 327, 332, 335), (335, 332, 331, 336), (336, 331, 330, 337), (337, 330, 329, 338), (338, 329, 328, 339), (339, 328, 326, 334), (186, 208, 452, 194)])
me_plane_023.polygons.foreach_set('material_index', [0, 0, 0, 0, 0, 0, 0, 0, 0, 0, 0, 0, 0, 0, 0, 0, 0, 0, 0, 0, 0, 0, 0, 0, 0, 0, 0, 0, 0, 0, 0, 0, 0, 0, 0, 0, 0, 0, 0, 0, 0, 0, 0, 0, 0, 0, 0, 0, 0, 0, 0, 0, 0, 0, 1, 0, 0, 1, 1, 0, 1, 1, 1, 1, 1, 1, 1, 1, 1, 1, 1, 0, 0, 0, 0, 0, 0, 0, 0, 0, 0, 1, 1, 1, 1, 0, 0, 0, 0, 0, 1, 0, 0, 0, 1, 0, 1, 1, 1, 1, 1, 0, 1, 1, 1, 0, 0, 0, 1, 1, 1, 0, 0, 0, 1, 0, 1, 1, 1, 0, 0, 0, 0, 0, 1, 1, 1, 1, 0, 0, 0, 1, 0, 1, 1, 0, 1, 1, 1, 1, 0, 1, 1, 0, 1, 0, 0, 1, 0, 0, 1, 0, 0, 0, 1, 0, 0, 1, 1, 1, 0, 1, 0, 1, 0, 0, 0, 0, 1, 0, 1, 0, 1, 0, 1, 1, 1, 0, 1, 0, 1, 1, 1, 1, 1, 1, 1, 1, 1, 1, 1, 1, 1, 1, 1, 1, 1, 1, 1, 0, 0, 0, 0, 0, 0, 0, 0, 0, 0, 0, 0, 0, 0, 0, 0, 0, 0, 0, 0, 1, 1, 1, 1, 1, 1, 1, 1, 1, 1, 1, 1, 1, 1, 1, 1, 1, 1, 1, 1, 1, 1, 1, 1, 1, 1, 1, 1, 1, 1, 1, 1, 1, 1, 1, 1, 1, 1, 1, 1, 0, 0, 0, 0, 0, 0, 1, 0, 0, 0, 0, 0, 1, 1, 1, 1, 0, 0, 1, 1, 0, 0, 0, 0, 1, 1, 1, 1, 0, 0, 1, 1, 1, 1, 0, 0, 1, 1, 1, 1, 1, 0, 1, 1, 1, 1, 0, 0, 1, 1, 0, 0, 0, 0, 1, 1, 1, 1, 0, 0, 1, 1, 1, 1, 0, 0, 1, 0, 0, 0, 0, 0, 1, 1, 1, 1, 0, 0, 0, 0, 0, 0, 0, 0, 1, 1, 1, 1, 0, 0, 0, 0, 0, 0, 0, 0, 1, 1, 1, 1, 0, 0, 0, 0, 0, 0, 0, 0, 1, 1, 1, 1, 0, 0, 0, 0, 0, 0, 0, 0, 0, 0, 0, 0, 0, 0, 0, 0, 0, 0, 0, 0, 0, 0, 0, 0, 0, 0, 0, 0, 0, 0, 0, 0, 0, 0, 0, 0, 0, 0, 0, 0, 0, 0, 0, 0, 0, 0, 0, 0, 0, 0, 0, 0, 0, 0, 0, 0, 0, 0, 0, 0, 0, 0, 0, 0, 0, 0, 0, 0, 0, 0, 0, 0, 0, 0, 0, 0, 0, 0, 0, 0, 0, 0, 0, 0, 0, 0, 0, 0, 0, 0, 0, 0, 0, 0, 0, 0, 0, 0, 0, 0, 0, 0, 0, 0, 0, 0, 0, 0, 0, 0, 0, 0, 0, 0, 0, 0, 0, 0, 0, 0, 0, 0, 0, 0, 0, 0, 0, 0, 1, 1, 1, 1, 0, 0, 0, 0, 1, 0, 0, 0, 1, 1, 1, 1, 0, 0, 0, 0, 1, 1, 0, 0, 1, 1, 1, 1, 0, 0, 1, 0, 1, 0, 0, 0, 1, 1, 1, 1, 0, 0, 1, 1, 1, 0, 0, 0, 1, 1, 1, 1, 0, 0, 1, 1, 1, 1, 1, 0, 1, 1, 1, 1, 0, 0, 1, 0, 0, 0, 0, 0, 1, 1, 1, 1, 0, 0, 1, 0, 0, 0, 0, 0, 1, 1, 1, 1, 0, 0, 0, 0, 0, 0, 0, 0, 1, 1, 1, 1, 0, 0, 0, 0, 0, 0, 0, 0, 1, 1, 1, 1, 1, 0, 1, 1, 1, 1, 1, 0, 1, 1, 1, 1, 1, 1, 1, 1, 1, 1, 1, 0, 1, 1, 1, 1, 1, 1, 1, 1, 1, 1, 1, 1, 1, 1, 1, 1, 1, 1, 1, 1, 1, 1, 1, 1, 1, 1, 1, 1, 1, 0, 1, 1, 1, 1, 1, 0, 1, 1, 1, 1, 1, 0, 1, 1, 1, 1, 1, 0, 1, 1, 1, 1, 1, 0, 1, 1, 1, 1, 1, 0, 1, 1, 1, 1, 1, 0, 1, 1, 1, 1, 1, 0, 1, 1, 1, 1, 1, 0, 1, 1, 1, 1, 1, 0, 1, 1, 1, 1, 1, 0, 1])
_uv = me_plane_023.uv_layers.new(name='UVMap')
_uv.uv.foreach_set('vector', [1.0, 1.0, 1.0, 0.0, 1.0, 0.0, 1.0, 1.0, 0.0, 0.0, 0.4585, 0.0, 0.4585, 1.0, 0.0, 1.0, 1.0, 0.0, 1.0, 1.0, 1.0, 1.0, 1.0, 0.0, 1.0, 0.0, 1.0, 1.0, 1.0, 1.0, 1.0, 0.0, 1.0, 0.0, 1.0, 1.0, 0.9219, 1.0, 0.9219, 0.0, 0.9219, 0.0, 0.9219, 1.0, 0.8696, 1.0, 0.8696, 0.0, 0.8696, 0.0, 0.8696, 1.0, 0.8114, 1.0, 0.8114, 0.0, 0.6886, 0.0, 0.6886, 1.0, 0.6302, 1.0, 0.6302, 0.0, 0.6302, 0.0, 0.6302, 1.0, 0.5774, 1.0, 0.5774, 0.0, 0.5774, 0.0, 0.5774, 1.0, 0.483, 1.0, 0.483, 0.0, 0.483, 0.0, 0.483, 1.0, 0.4714, 1.0, 0.4714, 0.0, 0.4714, 0.0, 0.4714, 1.0, 0.4585, 1.0, 0.4585, 0.0, 0.6886, 0.0, 0.8114, 0.0, 0.8114, 1.0, 0.6886, 1.0, 1.0, 1.0, 1.0, 1.0, 1.0, 0.0, 1.0, 0.0, 0.0, 0.0, 0.0, 1.0, 0.4585, 1.0, 0.4585, 0.0, 1.0, 0.0, 1.0, 0.0, 1.0, 1.0, 1.0, 1.0, 1.0, 0.0, 1.0, 0.0, 1.0, 1.0, 1.0, 1.0, 1.0, 0.0, 0.9219, 0.0, 0.9219, 1.0, 1.0, 1.0, 0.9219, 0.0, 0.8696, 0.0, 0.8696, 1.0, 0.9219, 1.0, 0.8696, 0.0, 0.8114, 0.0, 0.8114, 1.0, 0.8696, 1.0, 0.6886, 0.0, 0.6302, 0.0, 0.6302, 1.0, 0.6886, 1.0, 0.6302, 0.0, 0.5774, 0.0, 0.5774, 1.0, 0.6302, 1.0, 0.5774, 0.0, 0.483, 0.0, 0.483, 1.0, 0.5774, 1.0, 0.483, 0.0, 0.4714, 0.0, 0.4714, 1.0, 0.483, 1.0, 0.4714, 0.0, 0.4585, 0.0, 0.4585, 1.0, 0.4714, 1.0, 0.6886, 0.0, 0.6886, 1.0, 0.8114, 1.0, 0.8114, 0.0, 0.0, 0.0, 0.0, 1.0, 0.0, 1.0, 0.0, 0.0, 1.0, 1.0, 1.0, 0.0, 1.0, 0.0, 1.0, 1.0, 1.0, 0.0, 1.0, 0.0, 1.0, 0.0, 1.0, 0.0, 1.0, 1.0, 1.0, 1.0, 1.0, 1.0, 1.0, 1.0, 1.0, 0.0, 1.0, 0.0, 1.0, 0.0, 1.0, 0.0, 1.0, 1.0, 1.0, 1.0, 1.0, 1.0, 1.0, 1.0, 1.0, 0.0, 0.9219, 0.0, 0.9219, 0.0, 1.0, 0.0, 0.9219, 1.0, 1.0, 1.0, 1.0, 1.0, 0.9219, 1.0, 0.9219, 0.0, 0.8696, 0.0, 0.8696, 0.0, 0.9219, 0.0, 0.8696, 1.0, 0.9219, 1.0, 0.9219, 1.0, 0.8696, 1.0, 0.8696, 0.0, 0.8114, 0.0, 0.8114, 0.0, 0.8696, 0.0, 0.8114, 1.0, 0.8696, 1.0, 0.8696, 1.0, 0.8114, 1.0, 0.6886, 0.0, 0.6302, 0.0, 0.6302, 0.0, 0.6886, 0.0, 0.6302, 1.0, 0.6886, 1.0, 0.6886, 1.0, 0.6302, 1.0, 0.6302, 0.0, 0.5774, 0.0, 0.5774, 0.0, 0.6302, 0.0, 0.5774, 1.0, 0.6302, 1.0, 0.6302, 1.0, 0.5774, 1.0, 0.5774, 0.0, 0.483, 0.0, 0.483, 0.0, 0.5774, 0.0, 0.483, 1.0, 0.5774, 1.0, 0.5774, 1.0, 0.483, 1.0, 0.483, 0.0, 0.4714, 0.0, 0.4714, 0.0, 0.483, 0.0, 0.4714, 1.0, 0.483, 1.0, 0.483, 1.0, 0.4714, 1.0, 0.4714, 0.0, 0.4585, 0.0, 0.4585, 0.0, 0.4714, 0.0, 0.4585, 1.0, 0.4714, 1.0, 0.4714, 1.0, 0.4585, 1.0, 0.8114, 0.0, 0.6886, 0.0, 0.6886, 0.0, 0.8114, 0.0, 0.6886, 1.0, 0.8114, 1.0, 0.8114, 1.0, 0.6886, 1.0, 1.0, 1.0, 1.0, 1.0, 1.0, 1.0, 1.0, 1.0, 1.0, 0.0, 1.0, 0.0, 1.0, 0.0, 1.0, 0.0, 0.4585, 0.0, 0.0, 0.0, 0.0, 0.0, 0.4585, 0.0, 0.0, 1.0, 0.4585, 1.0, 0.4585, 1.0, 0.0, 1.0, 0.5761, 0.4999, 0.5761, 0.2501, 0.5761, 0.25, 0.5761, 0.5, 0.6057, 0.2501, 0.6057, 0.4999, 0.6057, 0.5, 0.6057, 0.25, 0.6057, 0.5001, 0.6057, 0.7499, 0.6057, 0.75, 0.6057, 0.5, 0.6091, 0.75, 0.625, 0.75, 0.625, 1.0, 0.6091, 1.0, 0.375, 0.75, 0.3909, 0.75, 0.3909, 1.0, 0.3784, 1.0, 0.3775, 0.9999, 0.3767, 0.9995, 0.376, 0.999, 0.3755, 0.9983, 0.3751, 0.9975, 0.375, 0.9966, 0.625, 0.5, 0.875, 0.5, 0.875, 0.75, 0.625, 0.75, 0.4046, 0.75, 0.4136, 0.75, 0.4136, 1.0, 0.4046, 1.0, 0.4273, 0.75, 0.4363, 0.75, 0.4363, 1.0, 0.4273, 1.0, 0.45, 0.75, 0.4591, 0.75, 0.4591, 1.0, 0.45, 1.0, 0.4727, 0.75, 0.4852, 0.75, 0.4852, 1.0, 0.4727, 1.0, 0.4955, 0.75, 0.5045, 0.75, 0.5045, 1.0, 0.4955, 1.0, 0.5182, 0.75, 0.5273, 0.75, 0.5273, 1.0, 0.5182, 1.0, 0.5409, 0.75, 0.55, 0.75, 0.55, 1.0, 0.5409, 1.0, 0.5637, 0.75, 0.5727, 0.75, 0.5727, 1.0, 0.5637, 1.0, 0.5864, 0.75, 0.5954, 0.75, 0.5954, 1.0, 0.5864, 1.0, 0.5988, 0.9999, 0.5988, 0.7501, 0.5988, 0.75, 0.5988, 1.0, 0.4012, 0.75, 0.4012, 1.0, 0.3977, 1.0, 0.3977, 0.75, 0.4012, 0.5001, 0.4012, 0.7499, 0.4012, 0.75, 0.4012, 0.5, 0.4239, 0.5001, 0.4239, 0.7499, 0.4239, 0.75, 0.4239, 0.5, 0.4466, 0.5001, 0.4466, 0.7499, 0.4466, 0.75, 0.4466, 0.5, 0.4693, 0.5001, 0.4693, 0.7499, 0.4693, 0.75, 0.4693, 0.5, 0.4397, 0.7499, 0.4397, 0.5001, 0.4397, 0.5, 0.4397, 0.75, 0.5148, 0.5001, 0.5148, 0.7499, 0.5148, 0.75, 0.5148, 0.5, 0.5375, 0.5001, 0.5375, 0.7499, 0.5375, 0.75, 0.5375, 0.5, 0.5603, 0.5001, 0.5603, 0.7499, 0.5603, 0.75, 0.5603, 0.5, 0.583, 0.5001, 0.583, 0.7499, 0.583, 0.75, 0.583, 0.5, 0.5761, 0.7499, 0.5761, 0.5001, 0.5761, 0.5, 0.5761, 0.75, 0.4012, 0.7501, 0.4012, 0.9999, 0.4012, 1.0, 0.4012, 0.75, 0.4239, 0.2501, 0.4239, 0.4999, 0.4239, 0.5, 0.4239, 0.25, 0.4466, 0.2501, 0.4466, 0.4999, 0.4466, 0.5, 0.4466, 0.25, 0.4693, 0.2501, 0.4693, 0.4999, 0.4693, 0.5, 0.4693, 0.25, 0.4397, 0.4999, 0.4397, 0.2501, 0.4397, 0.25, 0.4397, 0.5, 0.5148, 0.2501, 0.5148, 0.4999, 0.5148, 0.5, 0.5148, 0.25, 0.5375, 0.2501, 0.5375, 0.4999, 0.5375, 0.5, 0.5375, 0.25, 0.5603, 0.2501, 0.5603, 0.4999, 0.5603, 0.5, 0.5603, 0.25, 0.583, 0.2501, 0.583, 0.4999, 0.583, 0.5, 0.583, 0.25, 0.375, 0.2534, 0.3751, 0.2525, 0.3755, 0.2517, 0.376, 0.251, 0.3767, 0.2505, 0.3775, 0.2501, 0.3784, 0.25, 0.3909, 0.25, 0.3909, 0.5, 0.375, 0.5, 0.3943, 0.9999, 0.3943, 0.7501, 0.3943, 0.75, 0.3943, 1.0, 0.417, 0.9999, 0.417, 0.7501, 0.417, 0.75, 0.417, 1.0, 0.4397, 0.9999, 0.4397, 0.7501, 0.4397, 0.75, 0.4397, 1.0, 0.4625, 0.9999, 0.4625, 0.7501, 0.4625, 0.75, 0.4625, 1.0, 0.5148, 0.7501, 0.5148, 0.9999, 0.5148, 1.0, 0.5148, 0.75, 0.5079, 0.9999, 0.5079, 0.7501, 0.5079, 0.75, 0.5079, 1.0, 0.5307, 0.9999, 0.5307, 0.7501, 0.5307, 0.75, 0.5307, 1.0, 0.5534, 0.9999, 0.5534, 0.7501, 0.5534, 0.75, 0.5534, 1.0, 0.5761, 0.9999, 0.5761, 0.7501, 0.5761, 0.75, 0.5761, 1.0, 0.5182, 0.0, 0.5273, 0.0, 0.5273, 0.25, 0.5182, 0.25, 0.5307, 0.7499, 0.5307, 0.5001, 0.5307, 0.5, 0.5307, 0.75, 0.4012, 0.0001056, 0.4012, 0.2499, 0.4012, 0.25, 0.4012, 0.0, 0.4625, 0.2499, 0.4625, 0.0001056, 0.4625, 0.0, 0.4625, 0.25, 0.4852, 0.25, 0.4852, 0.0, 0.4852, 0.0, 0.4852, 0.25, 0.4046, 0.5, 0.4136, 0.5, 0.4136, 0.75, 0.4046, 0.75, 0.417, 0.4999, 0.417, 0.2501, 0.417, 0.25, 0.417, 0.5, 0.5182, 0.5, 0.5273, 0.5, 0.5273, 0.75, 0.5182, 0.75, 0.5307, 0.4999, 0.5307, 0.2501, 0.5307, 0.25, 0.5307, 0.5, 0.4955, 0.0, 0.5045, 0.0, 0.5045, 0.25, 0.4955, 0.25, 0.4046, 0.25, 0.4136, 0.25, 0.4136, 0.5, 0.4046, 0.5, 0.5603, 0.0001056, 0.5603, 0.2499, 0.5603, 0.25, 0.5603, 0.0, 0.4921, 0.7501, 0.4921, 0.9999, 0.4921, 1.0, 0.4921, 0.75, 0.3943, 0.7499, 0.3943, 0.5001, 0.3943, 0.5, 0.3943, 0.75, 0.5182, 0.25, 0.5273, 0.25, 0.5273, 0.5, 0.5182, 0.5, 0.5079, 0.7499, 0.5079, 0.5001, 0.5079, 0.5, 0.5079, 0.75, 0.4693, 0.0001056, 0.4693, 0.2499, 0.4693, 0.25, 0.4693, 0.0, 0.5307, 0.2499, 0.5307, 0.0001056, 0.5307, 0.0, 0.5307, 0.25, 0.4727, 0.0, 0.4852, 0.0, 0.4852, 0.25, 0.4727, 0.25, 0.375, 0.5, 0.3909, 0.5, 0.3909, 0.75, 0.375, 0.75, 0.3943, 0.4999, 0.3943, 0.2501, 0.3943, 0.25, 0.3943, 0.5, 0.4693, 0.7501, 0.4693, 0.9999, 0.4693, 1.0, 0.4693, 0.75, 0.4955, 0.5, 0.5045, 0.5, 0.5045, 0.75, 0.4955, 0.75, 0.4397, 0.2499, 0.4397, 0.0001056, 0.4397, 0.0, 0.4397, 0.25, 0.5079, 0.4999, 0.5079, 0.2501, 0.5079, 0.25, 0.5079, 0.5, 0.4012, 0.2501, 0.4012, 0.4999, 0.4012, 0.5, 0.4012, 0.25, 0.45, 0.0, 0.4591, 0.0, 0.4591, 0.25, 0.45, 0.25, 0.4955, 0.25, 0.5045, 0.25, 0.5045, 0.5, 0.4955, 0.5, 0.4466, 0.7501, 0.4466, 0.9999, 0.4466, 1.0, 0.4466, 0.75, 0.4921, 0.5001, 0.4921, 0.7499, 0.4921, 0.75, 0.4921, 0.5, 0.5375, 0.0001056, 0.5375, 0.2499, 0.5375, 0.25, 0.5375, 0.0, 0.5988, 0.2499, 0.5988, 0.0001056, 0.5988, 0.0, 0.5988, 0.25, 0.5988, 0.7499, 0.5988, 0.5001, 0.5988, 0.5, 0.5988, 0.75, 0.4273, 0.0, 0.4363, 0.0, 0.4363, 0.25, 0.4273, 0.25, 0.5988, 0.4999, 0.5988, 0.2501, 0.5988, 0.25, 0.5988, 0.5, 0.4852, 0.75, 0.4852, 0.5, 0.4852, 0.5, 0.4852, 0.75, 0.4921, 0.2501, 0.4921, 0.4999, 0.4921, 0.5, 0.4921, 0.25, 0.4466, 0.0001056, 0.4466, 0.2499, 0.4466, 0.25, 0.4466, 0.0, 0.5079, 0.2499, 0.5079, 0.0001056, 0.5079, 0.0, 0.5079, 0.25, 0.4239, 0.7501, 0.4239, 0.9999, 0.4239, 1.0, 0.4239, 0.75, 0.5864, 0.5, 0.5954, 0.5, 0.5954, 0.75, 0.5864, 0.75, 0.6091, 0.0, 0.625, 0.0, 0.625, 0.25, 0.6091, 0.25, 0.4852, 0.5, 0.4852, 0.25, 0.4852, 0.25, 0.4852, 0.5, 0.417, 0.2499, 0.417, 0.0001056, 0.417, 0.0, 0.417, 0.25, 0.4046, 0.0, 0.4136, 0.0, 0.4136, 0.25, 0.4046, 0.25, 0.6057, 0.7501, 0.6057, 0.9999, 0.6057, 1.0, 0.6057, 0.75, 0.4625, 0.7499, 0.4625, 0.5001, 0.4625, 0.5, 0.4625, 0.75, 0.5864, 0.25, 0.5954, 0.25, 0.5954, 0.5, 0.5864, 0.5, 0.6057, 0.0001056, 0.6057, 0.2499, 0.6057, 0.25, 0.6057, 0.0, 0.6091, 0.5, 0.625, 0.5, 0.625, 0.75, 0.6091, 0.75, 0.5864, 0.0, 0.5954, 0.0, 0.5954, 0.25, 0.5864, 0.25, 0.45, 0.5, 0.4591, 0.5, 0.4591, 0.75, 0.45, 0.75, 0.4625, 0.4999, 0.4625, 0.2501, 0.4625, 0.25, 0.4625, 0.5, 0.5148, 0.0001056, 0.5148, 0.2499, 0.5148, 0.25, 0.5148, 0.0, 0.5761, 0.2499, 0.5761, 0.0001056, 0.5761, 0.0, 0.5761, 0.25, 0.583, 0.7501, 0.583, 0.9999, 0.583, 1.0, 0.583, 0.75, 0.5637, 0.5, 0.5727, 0.5, 0.5727, 0.75, 0.5637, 0.75, 0.6091, 0.25, 0.625, 0.25, 0.625, 0.5, 0.6091, 0.5, 0.4239, 0.0001056, 0.4239, 0.2499, 0.4239, 0.25, 0.4239, 0.0, 0.45, 0.25, 0.4591, 0.25, 0.4591, 0.5, 0.45, 0.5, 0.4852, 1.0, 0.4852, 0.75, 0.4852, 0.75, 0.4852, 1.0, 0.5637, 0.0, 0.5727, 0.0, 0.5727, 0.25, 0.5637, 0.25, 0.4727, 0.5, 0.4852, 0.5, 0.4852, 0.75, 0.4727, 0.75, 0.5637, 0.25, 0.5727, 0.25, 0.5727, 0.5, 0.5637, 0.5, 0.5603, 0.7501, 0.5603, 0.9999, 0.5603, 1.0, 0.5603, 0.75, 0.5534, 0.7499, 0.5534, 0.5001, 0.5534, 0.5, 0.5534, 0.75, 0.3943, 0.2499, 0.3943, 0.0001056, 0.3943, 0.0, 0.3943, 0.25, 0.4273, 0.5, 0.4363, 0.5, 0.4363, 0.75, 0.4273, 0.75, 0.4727, 0.25, 0.4852, 0.25, 0.4852, 0.5, 0.4727, 0.5, 0.583, 0.0001056, 0.583, 0.2499, 0.583, 0.25, 0.583, 0.0, 0.5409, 0.0, 0.55, 0.0, 0.55, 0.25, 0.5409, 0.25, 0.5409, 0.5, 0.55, 0.5, 0.55, 0.75, 0.5409, 0.75, 0.5534, 0.4999, 0.5534, 0.2501, 0.5534, 0.25, 0.5534, 0.5, 0.5375, 0.7501, 0.5375, 0.9999, 0.5375, 1.0, 0.5375, 0.75, 0.4273, 0.25, 0.4363, 0.25, 0.4363, 0.5, 0.4273, 0.5, 0.4921, 0.0001056, 0.4921, 0.2499, 0.4921, 0.25, 0.4921, 0.0, 0.5534, 0.2499, 0.5534, 0.0001056, 0.5534, 0.0, 0.5534, 0.25, 0.417, 0.7499, 0.417, 0.5001, 0.417, 0.5, 0.417, 0.75, 0.5409, 0.25, 0.55, 0.25, 0.55, 0.5, 0.5409, 0.5, 0.1284, 0.5, 0.375, 0.5, 0.375, 0.75, 0.1284, 0.75, 0.3977, 0.75, 0.3977, 1.0, 0.3943, 1.0, 0.3943, 0.75, 0.4239, 0.75, 0.4239, 1.0, 0.4205, 1.0, 0.4205, 0.75, 0.4205, 0.75, 0.4205, 1.0, 0.417, 1.0, 0.417, 0.75, 0.4466, 0.75, 0.4466, 1.0, 0.4432, 1.0, 0.4432, 0.75, 0.4432, 0.75, 0.4432, 1.0, 0.4397, 1.0, 0.4397, 0.75, 0.4693, 0.75, 0.4693, 1.0, 0.4659, 1.0, 0.4659, 0.75, 0.4659, 0.75, 0.4659, 1.0, 0.4625, 1.0, 0.4625, 0.75, 0.4921, 0.75, 0.4921, 1.0, 0.4886, 1.0, 0.4886, 0.75, 0.4886, 0.75, 0.4886, 1.0, 0.4852, 1.0, 0.4852, 0.75, 0.5148, 0.75, 0.5148, 1.0, 0.5114, 1.0, 0.5114, 0.75, 0.5114, 0.75, 0.5114, 1.0, 0.5079, 1.0, 0.5079, 0.75, 0.5375, 0.75, 0.5375, 1.0, 0.5341, 1.0, 0.5341, 0.75, 0.5341, 0.75, 0.5341, 1.0, 0.5307, 1.0, 0.5307, 0.75, 0.5603, 0.75, 0.5603, 1.0, 0.5568, 1.0, 0.5568, 0.75, 0.5568, 0.75, 0.5568, 1.0, 0.5534, 1.0, 0.5534, 0.75, 0.583, 0.75, 0.583, 1.0, 0.5795, 1.0, 0.5795, 0.75, 0.5795, 0.75, 0.5795, 1.0, 0.5761, 1.0, 0.5761, 0.75, 0.6057, 0.75, 0.6057, 1.0, 0.6023, 1.0, 0.6023, 0.75, 0.6023, 0.75, 0.6023, 1.0, 0.5988, 1.0, 0.5988, 0.75, 0.4012, 0.5, 0.4012, 0.75, 0.3977, 0.75, 0.3977, 0.5, 0.3977, 0.5, 0.3977, 0.75, 0.3943, 0.75, 0.3943, 0.5, 0.4239, 0.5, 0.4239, 0.75, 0.4205, 0.75, 0.4205, 0.5, 0.4205, 0.5, 0.4205, 0.75, 0.417, 0.75, 0.417, 0.5, 0.4466, 0.5, 0.4466, 0.75, 0.4432, 0.75, 0.4432, 0.5, 0.4432, 0.5, 0.4432, 0.75, 0.4397, 0.75, 0.4397, 0.5, 0.4693, 0.5, 0.4693, 0.75, 0.4659, 0.75, 0.4659, 0.5, 0.4659, 0.5, 0.4659, 0.75, 0.4625, 0.75, 0.4625, 0.5, 0.4921, 0.5, 0.4921, 0.75, 0.4886, 0.75, 0.4886, 0.5, 0.4886, 0.5, 0.4886, 0.75, 0.4852, 0.75, 0.4852, 0.5, 0.5148, 0.5, 0.5148, 0.75, 0.5114, 0.75, 0.5114, 0.5, 0.5114, 0.5, 0.5114, 0.75, 0.5079, 0.75, 0.5079, 0.5, 0.5375, 0.5, 0.5375, 0.75, 0.5341, 0.75, 0.5341, 0.5, 0.5341, 0.5, 0.5341, 0.75, 0.5307, 0.75, 0.5307, 0.5, 0.5603, 0.5, 0.5603, 0.75, 0.5568, 0.75, 0.5568, 0.5, 0.5568, 0.5, 0.5568, 0.75, 0.5534, 0.75, 0.5534, 0.5, 0.583, 0.5, 0.583, 0.75, 0.5795, 0.75, 0.5795, 0.5, 0.5795, 0.5, 0.5795, 0.75, 0.5761, 0.75, 0.5761, 0.5, 0.6057, 0.5, 0.6057, 0.75, 0.6023, 0.75, 0.6023, 0.5, 0.6023, 0.5, 0.6023, 0.75, 0.5988, 0.75, 0.5988, 0.5, 0.4012, 0.25, 0.4012, 0.5, 0.3977, 0.5, 0.3977, 0.25, 0.3977, 0.25, 0.3977, 0.5, 0.3943, 0.5, 0.3943, 0.25, 0.4239, 0.25, 0.4239, 0.5, 0.4205, 0.5, 0.4205, 0.25, 0.4205, 0.25, 0.4205, 0.5, 0.417, 0.5, 0.417, 0.25, 0.4466, 0.25, 0.4466, 0.5, 0.4432, 0.5, 0.4432, 0.25, 0.4432, 0.25, 0.4432, 0.5, 0.4397, 0.5, 0.4397, 0.25, 0.4693, 0.25, 0.4693, 0.5, 0.4659, 0.5, 0.4659, 0.25, 0.4659, 0.25, 0.4659, 0.5, 0.4625, 0.5, 0.4625, 0.25, 0.4921, 0.25, 0.4921, 0.5, 0.4886, 0.5, 0.4886, 0.25, 0.4886, 0.25, 0.4886, 0.5, 0.4852, 0.5, 0.4852, 0.25, 0.5148, 0.25, 0.5148, 0.5, 0.5114, 0.5, 0.5114, 0.25, 0.5114, 0.25, 0.5114, 0.5, 0.5079, 0.5, 0.5079, 0.25, 0.5375, 0.25, 0.5375, 0.5, 0.5341, 0.5, 0.5341, 0.25, 0.5341, 0.25, 0.5341, 0.5, 0.5307, 0.5, 0.5307, 0.25, 0.5603, 0.25, 0.5603, 0.5, 0.5568, 0.5, 0.5568, 0.25, 0.5568, 0.25, 0.5568, 0.5, 0.5534, 0.5, 0.5534, 0.25, 0.583, 0.25, 0.583, 0.5, 0.5795, 0.5, 0.5795, 0.25, 0.5795, 0.25, 0.5795, 0.5, 0.5761, 0.5, 0.5761, 0.25, 0.6057, 0.25, 0.6057, 0.5, 0.6023, 0.5, 0.6023, 0.25, 0.6023, 0.25, 0.6023, 0.5, 0.5988, 0.5, 0.5988, 0.25, 0.4012, 0.0, 0.4012, 0.25, 0.3977, 0.25, 0.3977, 0.0, 0.3977, 0.0, 0.3977, 0.25, 0.3943, 0.25, 0.3943, 0.0, 0.4239, 0.0, 0.4239, 0.25, 0.4205, 0.25, 0.4205, 0.0, 0.4205, 0.0, 0.4205, 0.25, 0.417, 0.25, 0.417, 0.0, 0.4466, 0.0, 0.4466, 0.25, 0.4432, 0.25, 0.4432, 0.0, 0.4432, 0.0, 0.4432, 0.25, 0.4397, 0.25, 0.4397, 0.0, 0.4693, 0.0, 0.4693, 0.25, 0.4659, 0.25, 0.4659, 0.0, 0.4659, 0.0, 0.4659, 0.25, 0.4625, 0.25, 0.4625, 0.0, 0.4921, 0.0, 0.4921, 0.25, 0.4886, 0.25, 0.4886, 0.0, 0.4886, 0.0, 0.4886, 0.25, 0.4852, 0.25, 0.4852, 0.0, 0.5148, 0.0, 0.5148, 0.25, 0.5114, 0.25, 0.5114, 0.0, 0.5114, 0.0, 0.5114, 0.25, 0.5079, 0.25, 0.5079, 0.0, 0.5375, 0.0, 0.5375, 0.25, 0.5341, 0.25, 0.5341, 0.0, 0.5341, 0.0, 0.5341, 0.25, 0.5307, 0.25, 0.5307, 0.0, 0.5603, 0.0, 0.5603, 0.25, 0.5568, 0.25, 0.5568, 0.0, 0.5568, 0.0, 0.5568, 0.25, 0.5534, 0.25, 0.5534, 0.0, 0.583, 0.0, 0.583, 0.25, 0.5795, 0.25, 0.5795, 0.0, 0.5795, 0.0, 0.5795, 0.25, 0.5761, 0.25, 0.5761, 0.0, 0.6057, 0.0, 0.6057, 0.25, 0.6023, 0.25, 0.6023, 0.0, 0.6023, 0.0, 0.6023, 0.25, 0.5988, 0.25, 0.5988, 0.0, 0.1284, 0.5, 0.1284, 0.75, 0.1275, 0.75, 0.1275, 0.5, 0.1275, 0.5, 0.1275, 0.75, 0.1267, 0.75, 0.1267, 0.5, 0.1267, 0.5, 0.1267, 0.75, 0.125, 0.75, 0.125, 0.5, 0.375, 0.25, 0.375, 0.0, 0.3767, 0.0, 0.3767, 0.25, 0.3767, 0.25, 0.3767, 0.0, 0.3775, 0.0, 0.3775, 0.25, 0.3775, 0.25, 0.3775, 0.0, 0.3784, 0.0, 0.3784, 0.25, 0.4046, 0.75, 0.4046, 1.0, 0.4037, 0.9999, 0.4037, 0.75, 0.4037, 0.75, 0.4037, 0.9999, 0.4029, 0.9995, 0.4029, 0.75, 0.4029, 0.75, 0.4029, 0.9995, 0.4012, 0.999, 0.4012, 0.75, 0.4012, 0.75, 0.4012, 0.999, 0.4012, 1.0, 0.4012, 0.75, 0.4012, 0.75, 0.4012, 1.0, 0.4012, 0.9999, 0.4012, 0.75, 0.4012, 0.75, 0.4012, 0.9999, 0.4012, 0.9999, 0.4012, 0.7501, 0.3909, 1.0, 0.3909, 0.75, 0.3918, 0.75, 0.3918, 0.9999, 0.3918, 0.9999, 0.3918, 0.75, 0.3926, 0.75, 0.3926, 0.9995, 0.3926, 0.9995, 0.3926, 0.75, 0.3943, 0.75, 0.3943, 0.999, 0.3943, 0.999, 0.3943, 0.75, 0.3943, 0.75, 0.3943, 1.0, 0.3943, 1.0, 0.3943, 0.75, 0.3943, 0.75, 0.3943, 0.9999, 0.3943, 0.9999, 0.3943, 0.75, 0.3943, 0.7501, 0.3943, 0.9999, 0.4273, 0.75, 0.4273, 1.0, 0.4264, 0.9999, 0.4264, 0.75, 0.4264, 0.75, 0.4264, 0.9999, 0.4256, 0.9995, 0.4256, 0.75, 0.4256, 0.75, 0.4256, 0.9995, 0.4239, 0.999, 0.4239, 0.75, 0.4239, 0.75, 0.4239, 0.999, 0.4239, 1.0, 0.4239, 0.75, 0.4239, 0.75, 0.4239, 1.0, 0.4239, 0.9999, 0.4239, 0.75, 0.4239, 0.75, 0.4239, 0.9999, 0.4239, 0.9999, 0.4239, 0.7501, 0.4136, 1.0, 0.4136, 0.75, 0.4145, 0.75, 0.4145, 0.9999, 0.4145, 0.9999, 0.4145, 0.75, 0.4153, 0.75, 0.4153, 0.9995, 0.4153, 0.9995, 0.4153, 0.75, 0.417, 0.75, 0.417, 0.999, 0.417, 0.999, 0.417, 0.75, 0.417, 0.75, 0.417, 1.0, 0.417, 1.0, 0.417, 0.75, 0.417, 0.75, 0.417, 0.9999, 0.417, 0.9999, 0.417, 0.75, 0.417, 0.7501, 0.417, 0.9999, 0.45, 0.75, 0.45, 1.0, 0.4491, 0.9999, 0.4491, 0.75, 0.4491, 0.75, 0.4491, 0.9999, 0.4483, 0.9995, 0.4483, 0.75, 0.4483, 0.75, 0.4483, 0.9995, 0.4466, 0.999, 0.4466, 0.75, 0.4466, 0.75, 0.4466, 0.999, 0.4466, 1.0, 0.4466, 0.75, 0.4466, 0.75, 0.4466, 1.0, 0.4466, 0.9999, 0.4466, 0.75, 0.4466, 0.75, 0.4466, 0.9999, 0.4466, 0.9999, 0.4466, 0.7501, 0.4363, 1.0, 0.4363, 0.75, 0.4372, 0.75, 0.4372, 0.9999, 0.4372, 0.9999, 0.4372, 0.75, 0.438, 0.75, 0.438, 0.9995, 0.438, 0.9995, 0.438, 0.75, 0.4397, 0.75, 0.4397, 0.999, 0.4397, 0.999, 0.4397, 0.75, 0.4397, 0.75, 0.4397, 1.0, 0.4397, 1.0, 0.4397, 0.75, 0.4397, 0.75, 0.4397, 0.9999, 0.4397, 0.9999, 0.4397, 0.75, 0.4397, 0.7501, 0.4397, 0.9999, 0.4727, 0.75, 0.4727, 1.0, 0.4719, 0.9999, 0.4719, 0.75, 0.4719, 0.75, 0.4719, 0.9999, 0.471, 0.9995, 0.471, 0.75, 0.471, 0.75, 0.471, 0.9995, 0.4693, 0.999, 0.4693, 0.75, 0.4693, 0.75, 0.4693, 0.999, 0.4693, 1.0, 0.4693, 0.75, 0.4693, 0.75, 0.4693, 1.0, 0.4693, 0.9999, 0.4693, 0.75, 0.4693, 0.75, 0.4693, 0.9999, 0.4693, 0.9999, 0.4693, 0.7501, 0.4591, 1.0, 0.4591, 0.75, 0.46, 0.75, 0.46, 0.9999, 0.46, 0.9999, 0.46, 0.75, 0.4608, 0.75, 0.4608, 0.9995, 0.4608, 0.9995, 0.4608, 0.75, 0.4625, 0.75, 0.4625, 0.999, 0.4625, 0.999, 0.4625, 0.75, 0.4625, 0.75, 0.4625, 1.0, 0.4625, 1.0, 0.4625, 0.75, 0.4625, 0.75, 0.4625, 0.9999, 0.4625, 0.9999, 0.4625, 0.75, 0.4625, 0.7501, 0.4625, 0.9999, 0.4955, 0.75, 0.4955, 1.0, 0.4946, 0.9999, 0.4946, 0.75, 0.4946, 0.75, 0.4946, 0.9999, 0.4938, 0.9995, 0.4938, 0.75, 0.4938, 0.75, 0.4938, 0.9995, 0.4921, 0.999, 0.4921, 0.75, 0.4921, 0.75, 0.4921, 0.999, 0.4921, 1.0, 0.4921, 0.75, 0.4921, 0.75, 0.4921, 1.0, 0.4921, 0.9999, 0.4921, 0.75, 0.4921, 0.75, 0.4921, 0.9999, 0.4921, 0.9999, 0.4921, 0.7501, 0.5182, 0.75, 0.5182, 1.0, 0.5173, 0.9999, 0.5173, 0.75, 0.5173, 0.75, 0.5173, 0.9999, 0.5165, 0.9995, 0.5165, 0.75, 0.5165, 0.75, 0.5165, 0.9995, 0.5148, 0.999, 0.5148, 0.75, 0.5148, 0.75, 0.5148, 0.999, 0.5148, 1.0, 0.5148, 0.75, 0.5148, 0.75, 0.5148, 1.0, 0.5148, 0.9999, 0.5148, 0.75, 0.5148, 0.75, 0.5148, 0.9999, 0.5148, 0.9999, 0.5148, 0.7501, 0.5045, 1.0, 0.5045, 0.75, 0.5054, 0.75, 0.5054, 0.9999, 0.5054, 0.9999, 0.5054, 0.75, 0.5062, 0.75, 0.5062, 0.9995, 0.5062, 0.9995, 0.5062, 0.75, 0.5079, 0.75, 0.5079, 0.999, 0.5079, 0.999, 0.5079, 0.75, 0.5079, 0.75, 0.5079, 1.0, 0.5079, 1.0, 0.5079, 0.75, 0.5079, 0.75, 0.5079, 0.9999, 0.5079, 0.9999, 0.5079, 0.75, 0.5079, 0.7501, 0.5079, 0.9999, 0.5409, 0.75, 0.5409, 1.0, 0.54, 0.9999, 0.54, 0.75, 0.54, 0.75, 0.54, 0.9999, 0.5392, 0.9995, 0.5392, 0.75, 0.5392, 0.75, 0.5392, 0.9995, 0.5375, 0.999, 0.5375, 0.75, 0.5375, 0.75, 0.5375, 0.999, 0.5375, 1.0, 0.5375, 0.75, 0.5375, 0.75, 0.5375, 1.0, 0.5375, 0.9999, 0.5375, 0.75, 0.5375, 0.75, 0.5375, 0.9999, 0.5375, 0.9999, 0.5375, 0.7501, 0.5273, 1.0, 0.5273, 0.75, 0.5281, 0.75, 0.5281, 0.9999, 0.5281, 0.9999, 0.5281, 0.75, 0.529, 0.75, 0.529, 0.9995, 0.529, 0.9995, 0.529, 0.75, 0.5307, 0.75, 0.5307, 0.999, 0.5307, 0.999, 0.5307, 0.75, 0.5307, 0.75, 0.5307, 1.0, 0.5307, 1.0, 0.5307, 0.75, 0.5307, 0.75, 0.5307, 0.9999, 0.5307, 0.9999, 0.5307, 0.75, 0.5307, 0.7501, 0.5307, 0.9999, 0.5637, 0.75, 0.5637, 1.0, 0.5628, 0.9999, 0.5628, 0.75, 0.5628, 0.75, 0.5628, 0.9999, 0.562, 0.9995, 0.562, 0.75, 0.562, 0.75, 0.562, 0.9995, 0.5603, 0.999, 0.5603, 0.75, 0.5603, 0.75, 0.5603, 0.999, 0.5603, 1.0, 0.5603, 0.75, 0.5603, 0.75, 0.5603, 1.0, 0.5603, 0.9999, 0.5603, 0.75, 0.5603, 0.75, 0.5603, 0.9999, 0.5603, 0.9999, 0.5603, 0.7501, 0.55, 1.0, 0.55, 0.75, 0.5509, 0.75, 0.5509, 0.9999, 0.5509, 0.9999, 0.5509, 0.75, 0.5517, 0.75, 0.5517, 0.9995, 0.5517, 0.9995, 0.5517, 0.75, 0.5534, 0.75, 0.5534, 0.999, 0.5534, 0.999, 0.5534, 0.75, 0.5534, 0.75, 0.5534, 1.0, 0.5534, 1.0, 0.5534, 0.75, 0.5534, 0.75, 0.5534, 0.9999, 0.5534, 0.9999, 0.5534, 0.75, 0.5534, 0.7501, 0.5534, 0.9999, 0.5864, 0.75, 0.5864, 1.0, 0.5855, 0.9999, 0.5855, 0.75, 0.5855, 0.75, 0.5855, 0.9999, 0.5847, 0.9995, 0.5847, 0.75, 0.5847, 0.75, 0.5847, 0.9995, 0.583, 0.999, 0.583, 0.75, 0.583, 0.75, 0.583, 0.999, 0.583, 1.0, 0.583, 0.75, 0.583, 0.75, 0.583, 1.0, 0.583, 0.9999, 0.583, 0.75, 0.583, 0.75, 0.583, 0.9999, 0.583, 0.9999, 0.583, 0.7501, 0.5727, 1.0, 0.5727, 0.75, 0.5736, 0.75, 0.5736, 0.9999, 0.5736, 0.9999, 0.5736, 0.75, 0.5744, 0.75, 0.5744, 0.9995, 0.5744, 0.9995, 0.5744, 0.75, 0.5761, 0.75, 0.5761, 0.999, 0.5761, 0.999, 0.5761, 0.75, 0.5761, 0.75, 0.5761, 1.0, 0.5761, 1.0, 0.5761, 0.75, 0.5761, 0.75, 0.5761, 0.9999, 0.5761, 0.9999, 0.5761, 0.75, 0.5761, 0.7501, 0.5761, 0.9999, 0.6091, 0.75, 0.6091, 1.0, 0.6082, 0.9999, 0.6082, 0.75, 0.6082, 0.75, 0.6082, 0.9999, 0.6074, 0.9995, 0.6074, 0.75, 0.6074, 0.75, 0.6074, 0.9995, 0.6057, 0.999, 0.6057, 0.75, 0.6057, 0.75, 0.6057, 0.999, 0.6057, 1.0, 0.6057, 0.75, 0.6057, 0.75, 0.6057, 1.0, 0.6057, 0.9999, 0.6057, 0.75, 0.6057, 0.75, 0.6057, 0.9999, 0.6057, 0.9999, 0.6057, 0.7501, 0.5954, 1.0, 0.5954, 0.75, 0.5963, 0.75, 0.5963, 0.9999, 0.5963, 0.9999, 0.5963, 0.75, 0.5971, 0.75, 0.5971, 0.9995, 0.5971, 0.9995, 0.5971, 0.75, 0.5988, 0.75, 0.5988, 0.999, 0.5988, 0.999, 0.5988, 0.75, 0.5988, 0.75, 0.5988, 1.0, 0.5988, 1.0, 0.5988, 0.75, 0.5988, 0.75, 0.5988, 0.9999, 0.5988, 0.9999, 0.5988, 0.75, 0.5988, 0.7501, 0.5988, 0.9999, 0.4046, 0.5, 0.4046, 0.75, 0.4037, 0.75, 0.4037, 0.5, 0.4037, 0.5, 0.4037, 0.75, 0.4029, 0.75, 0.4029, 0.5, 0.4029, 0.5, 0.4029, 0.75, 0.4012, 0.75, 0.4012, 0.5, 0.4012, 0.5, 0.4012, 0.75, 0.4012, 0.75, 0.4012, 0.5, 0.4012, 0.5, 0.4012, 0.75, 0.4012, 0.75, 0.4012, 0.5, 0.4012, 0.5, 0.4012, 0.75, 0.4012, 0.7499, 0.4012, 0.5001, 0.3909, 0.75, 0.3909, 0.5, 0.3918, 0.5, 0.3918, 0.75, 0.3918, 0.75, 0.3918, 0.5, 0.3926, 0.5, 0.3926, 0.75, 0.3926, 0.75, 0.3926, 0.5, 0.3943, 0.5, 0.3943, 0.75, 0.3943, 0.75, 0.3943, 0.5, 0.3943, 0.5, 0.3943, 0.75, 0.3943, 0.75, 0.3943, 0.5, 0.3943, 0.5, 0.3943, 0.75, 0.3943, 0.75, 0.3943, 0.5, 0.3943, 0.5001, 0.3943, 0.7499, 0.4273, 0.5, 0.4273, 0.75, 0.4264, 0.75, 0.4264, 0.5, 0.4264, 0.5, 0.4264, 0.75, 0.4256, 0.75, 0.4256, 0.5, 0.4256, 0.5, 0.4256, 0.75, 0.4239, 0.75, 0.4239, 0.5, 0.4239, 0.5, 0.4239, 0.75, 0.4239, 0.75, 0.4239, 0.5, 0.4239, 0.5, 0.4239, 0.75, 0.4239, 0.75, 0.4239, 0.5, 0.4239, 0.5, 0.4239, 0.75, 0.4239, 0.7499, 0.4239, 0.5001, 0.4136, 0.75, 0.4136, 0.5, 0.4145, 0.5, 0.4145, 0.75, 0.4145, 0.75, 0.4145, 0.5, 0.4153, 0.5, 0.4153, 0.75, 0.4153, 0.75, 0.4153, 0.5, 0.417, 0.5, 0.417, 0.75, 0.417, 0.75, 0.417, 0.5, 0.417, 0.5, 0.417, 0.75, 0.417, 0.75, 0.417, 0.5, 0.417, 0.5, 0.417, 0.75, 0.417, 0.75, 0.417, 0.5, 0.417, 0.5001, 0.417, 0.7499, 0.45, 0.5, 0.45, 0.75, 0.4491, 0.75, 0.4491, 0.5, 0.4491, 0.5, 0.4491, 0.75, 0.4483, 0.75, 0.4483, 0.5, 0.4483, 0.5, 0.4483, 0.75, 0.4466, 0.75, 0.4466, 0.5, 0.4466, 0.5, 0.4466, 0.75, 0.4466, 0.75, 0.4466, 0.5, 0.4466, 0.5, 0.4466, 0.75, 0.4466, 0.75, 0.4466, 0.5, 0.4466, 0.5, 0.4466, 0.75, 0.4466, 0.7499, 0.4466, 0.5001, 0.4363, 0.75, 0.4363, 0.5, 0.4372, 0.5, 0.4372, 0.75, 0.4372, 0.75, 0.4372, 0.5, 0.438, 0.5, 0.438, 0.75, 0.438, 0.75, 0.438, 0.5, 0.4397, 0.5, 0.4397, 0.75, 0.4397, 0.75, 0.4397, 0.5, 0.4397, 0.5, 0.4397, 0.75, 0.4397, 0.75, 0.4397, 0.5, 0.4397, 0.5, 0.4397, 0.75, 0.4397, 0.75, 0.4397, 0.5, 0.4397, 0.5001, 0.4397, 0.7499, 0.4727, 0.5, 0.4727, 0.75, 0.4719, 0.75, 0.4719, 0.5, 0.4719, 0.5, 0.4719, 0.75, 0.471, 0.75, 0.471, 0.5, 0.471, 0.5, 0.471, 0.75, 0.4693, 0.75, 0.4693, 0.5, 0.4693, 0.5, 0.4693, 0.75, 0.4693, 0.75, 0.4693, 0.5, 0.4693, 0.5, 0.4693, 0.75, 0.4693, 0.75, 0.4693, 0.5, 0.4693, 0.5, 0.4693, 0.75, 0.4693, 0.7499, 0.4693, 0.5001, 0.4591, 0.75, 0.4591, 0.5, 0.46, 0.5, 0.46, 0.75, 0.46, 0.75, 0.46, 0.5, 0.4608, 0.5, 0.4608, 0.75, 0.4608, 0.75, 0.4608, 0.5, 0.4625, 0.5, 0.4625, 0.75, 0.4625, 0.75, 0.4625, 0.5, 0.4625, 0.5, 0.4625, 0.75, 0.4625, 0.75, 0.4625, 0.5, 0.4625, 0.5, 0.4625, 0.75, 0.4625, 0.75, 0.4625, 0.5, 0.4625, 0.5001, 0.4625, 0.7499, 0.4955, 0.5, 0.4955, 0.75, 0.4946, 0.75, 0.4946, 0.5, 0.4946, 0.5, 0.4946, 0.75, 0.4938, 0.75, 0.4938, 0.5, 0.4938, 0.5, 0.4938, 0.75, 0.4921, 0.75, 0.4921, 0.5, 0.4921, 0.5, 0.4921, 0.75, 0.4921, 0.75, 0.4921, 0.5, 0.4921, 0.5, 0.4921, 0.75, 0.4921, 0.75, 0.4921, 0.5, 0.4921, 0.5, 0.4921, 0.75, 0.4921, 0.7499, 0.4921, 0.5001, 0.5182, 0.5, 0.5182, 0.75, 0.5173, 0.75, 0.5173, 0.5, 0.5173, 0.5, 0.5173, 0.75, 0.5165, 0.75, 0.5165, 0.5, 0.5165, 0.5, 0.5165, 0.75, 0.5148, 0.75, 0.5148, 0.5, 0.5148, 0.5, 0.5148, 0.75, 0.5148, 0.75, 0.5148, 0.5, 0.5148, 0.5, 0.5148, 0.75, 0.5148, 0.75, 0.5148, 0.5, 0.5148, 0.5, 0.5148, 0.75, 0.5148, 0.7499, 0.5148, 0.5001, 0.5045, 0.75, 0.5045, 0.5, 0.5054, 0.5, 0.5054, 0.75, 0.5054, 0.75, 0.5054, 0.5, 0.5062, 0.5, 0.5062, 0.75, 0.5062, 0.75, 0.5062, 0.5, 0.5079, 0.5, 0.5079, 0.75, 0.5079, 0.75, 0.5079, 0.5, 0.5079, 0.5, 0.5079, 0.75, 0.5079, 0.75, 0.5079, 0.5, 0.5079, 0.5, 0.5079, 0.75, 0.5079, 0.75, 0.5079, 0.5, 0.5079, 0.5001, 0.5079, 0.7499, 0.5409, 0.5, 0.5409, 0.75, 0.54, 0.75, 0.54, 0.5, 0.54, 0.5, 0.54, 0.75, 0.5392, 0.75, 0.5392, 0.5, 0.5392, 0.5, 0.5392, 0.75, 0.5375, 0.75, 0.5375, 0.5, 0.5375, 0.5, 0.5375, 0.75, 0.5375, 0.75, 0.5375, 0.5, 0.5375, 0.5, 0.5375, 0.75, 0.5375, 0.75, 0.5375, 0.5, 0.5375, 0.5, 0.5375, 0.75, 0.5375, 0.7499, 0.5375, 0.5001, 0.5273, 0.75, 0.5273, 0.5, 0.5281, 0.5, 0.5281, 0.75, 0.5281, 0.75, 0.5281, 0.5, 0.529, 0.5, 0.529, 0.75, 0.529, 0.75, 0.529, 0.5, 0.5307, 0.5, 0.5307, 0.75, 0.5307, 0.75, 0.5307, 0.5, 0.5307, 0.5, 0.5307, 0.75, 0.5307, 0.75, 0.5307, 0.5, 0.5307, 0.5, 0.5307, 0.75, 0.5307, 0.75, 0.5307, 0.5, 0.5307, 0.5001, 0.5307, 0.7499, 0.5637, 0.5, 0.5637, 0.75, 0.5628, 0.75, 0.5628, 0.5, 0.5628, 0.5, 0.5628, 0.75, 0.562, 0.75, 0.562, 0.5, 0.562, 0.5, 0.562, 0.75, 0.5603, 0.75, 0.5603, 0.5, 0.5603, 0.5, 0.5603, 0.75, 0.5603, 0.75, 0.5603, 0.5, 0.5603, 0.5, 0.5603, 0.75, 0.5603, 0.75, 0.5603, 0.5, 0.5603, 0.5, 0.5603, 0.75, 0.5603, 0.7499, 0.5603, 0.5001, 0.55, 0.75, 0.55, 0.5, 0.5509, 0.5, 0.5509, 0.75, 0.5509, 0.75, 0.5509, 0.5, 0.5517, 0.5, 0.5517, 0.75, 0.5517, 0.75, 0.5517, 0.5, 0.5534, 0.5, 0.5534, 0.75, 0.5534, 0.75, 0.5534, 0.5, 0.5534, 0.5, 0.5534, 0.75, 0.5534, 0.75, 0.5534, 0.5, 0.5534, 0.5, 0.5534, 0.75, 0.5534, 0.75, 0.5534, 0.5, 0.5534, 0.5001, 0.5534, 0.7499, 0.5864, 0.5, 0.5864, 0.75, 0.5855, 0.75, 0.5855, 0.5, 0.5855, 0.5, 0.5855, 0.75, 0.5847, 0.75, 0.5847, 0.5, 0.5847, 0.5, 0.5847, 0.75, 0.583, 0.75, 0.583, 0.5, 0.583, 0.5, 0.583, 0.75, 0.583, 0.75, 0.583, 0.5, 0.583, 0.5, 0.583, 0.75, 0.583, 0.75, 0.583, 0.5, 0.583, 0.5, 0.583, 0.75, 0.583, 0.7499, 0.583, 0.5001, 0.5727, 0.75, 0.5727, 0.5, 0.5736, 0.5, 0.5736, 0.75, 0.5736, 0.75, 0.5736, 0.5, 0.5744, 0.5, 0.5744, 0.75, 0.5744, 0.75, 0.5744, 0.5, 0.5761, 0.5, 0.5761, 0.75, 0.5761, 0.75, 0.5761, 0.5, 0.5761, 0.5, 0.5761, 0.75, 0.5761, 0.75, 0.5761, 0.5, 0.5761, 0.5, 0.5761, 0.75, 0.5761, 0.75, 0.5761, 0.5, 0.5761, 0.5001, 0.5761, 0.7499, 0.6091, 0.5, 0.6091, 0.75, 0.6082, 0.75, 0.6082, 0.5, 0.6082, 0.5, 0.6082, 0.75, 0.6074, 0.75, 0.6074, 0.5, 0.6074, 0.5, 0.6074, 0.75, 0.6057, 0.75, 0.6057, 0.5, 0.6057, 0.5, 0.6057, 0.75, 0.6057, 0.75, 0.6057, 0.5, 0.6057, 0.5, 0.6057, 0.75, 0.6057, 0.75, 0.6057, 0.5, 0.6057, 0.5, 0.6057, 0.75, 0.6057, 0.7499, 0.6057, 0.5001, 0.5954, 0.75, 0.5954, 0.5, 0.5963, 0.5, 0.5963, 0.75, 0.5963, 0.75, 0.5963, 0.5, 0.5971, 0.5, 0.5971, 0.75, 0.5971, 0.75, 0.5971, 0.5, 0.5988, 0.5, 0.5988, 0.75, 0.5988, 0.75, 0.5988, 0.5, 0.5988, 0.5, 0.5988, 0.75, 0.5988, 0.75, 0.5988, 0.5, 0.5988, 0.5, 0.5988, 0.75, 0.5988, 0.75, 0.5988, 0.5, 0.5988, 0.5001, 0.5988, 0.7499, 0.4046, 0.25, 0.4046, 0.5, 0.4037, 0.5, 0.4037, 0.25, 0.4037, 0.25, 0.4037, 0.5, 0.4029, 0.5, 0.4029, 0.25, 0.4029, 0.25, 0.4029, 0.5, 0.4012, 0.5, 0.4012, 0.25, 0.4012, 0.25, 0.4012, 0.5, 0.4012, 0.5, 0.4012, 0.25, 0.4012, 0.25, 0.4012, 0.5, 0.4012, 0.5, 0.4012, 0.25, 0.4012, 0.25, 0.4012, 0.5, 0.4012, 0.4999, 0.4012, 0.2501, 0.3909, 0.5, 0.3909, 0.25, 0.3918, 0.25, 0.3918, 0.5, 0.3918, 0.5, 0.3918, 0.25, 0.3926, 0.25, 0.3926, 0.5, 0.3926, 0.5, 0.3926, 0.25, 0.3943, 0.25, 0.3943, 0.5, 0.3943, 0.5, 0.3943, 0.25, 0.3943, 0.25, 0.3943, 0.5, 0.3943, 0.5, 0.3943, 0.25, 0.3943, 0.25, 0.3943, 0.5, 0.3943, 0.5, 0.3943, 0.25, 0.3943, 0.2501, 0.3943, 0.4999, 0.4273, 0.25, 0.4273, 0.5, 0.4264, 0.5, 0.4264, 0.25, 0.4264, 0.25, 0.4264, 0.5, 0.4256, 0.5, 0.4256, 0.25, 0.4256, 0.25, 0.4256, 0.5, 0.4239, 0.5, 0.4239, 0.25, 0.4239, 0.25, 0.4239, 0.5, 0.4239, 0.5, 0.4239, 0.25, 0.4239, 0.25, 0.4239, 0.5, 0.4239, 0.5, 0.4239, 0.25, 0.4239, 0.25, 0.4239, 0.5, 0.4239, 0.4999, 0.4239, 0.2501, 0.4136, 0.5, 0.4136, 0.25, 0.4145, 0.25, 0.4145, 0.5, 0.4145, 0.5, 0.4145, 0.25, 0.4153, 0.25, 0.4153, 0.5, 0.4153, 0.5, 0.4153, 0.25, 0.417, 0.25, 0.417, 0.5, 0.417, 0.5, 0.417, 0.25, 0.417, 0.25, 0.417, 0.5, 0.417, 0.5, 0.417, 0.25, 0.417, 0.25, 0.417, 0.5, 0.417, 0.5, 0.417, 0.25, 0.417, 0.2501, 0.417, 0.4999, 0.45, 0.25, 0.45, 0.5, 0.4491, 0.5, 0.4491, 0.25, 0.4491, 0.25, 0.4491, 0.5, 0.4483, 0.5, 0.4483, 0.25, 0.4483, 0.25, 0.4483, 0.5, 0.4466, 0.5, 0.4466, 0.25, 0.4466, 0.25, 0.4466, 0.5, 0.4466, 0.5, 0.4466, 0.25, 0.4466, 0.25, 0.4466, 0.5, 0.4466, 0.5, 0.4466, 0.25, 0.4466, 0.25, 0.4466, 0.5, 0.4466, 0.4999, 0.4466, 0.2501, 0.4363, 0.5, 0.4363, 0.25, 0.4372, 0.25, 0.4372, 0.5, 0.4372, 0.5, 0.4372, 0.25, 0.438, 0.25, 0.438, 0.5, 0.438, 0.5, 0.438, 0.25, 0.4397, 0.25, 0.4397, 0.5, 0.4397, 0.5, 0.4397, 0.25, 0.4397, 0.25, 0.4397, 0.5, 0.4397, 0.5, 0.4397, 0.25, 0.4397, 0.25, 0.4397, 0.5, 0.4397, 0.5, 0.4397, 0.25, 0.4397, 0.2501, 0.4397, 0.4999, 0.4727, 0.25, 0.4727, 0.5, 0.4719, 0.5, 0.4719, 0.25, 0.4719, 0.25, 0.4719, 0.5, 0.471, 0.5, 0.471, 0.25, 0.471, 0.25, 0.471, 0.5, 0.4693, 0.5, 0.4693, 0.25, 0.4693, 0.25, 0.4693, 0.5, 0.4693, 0.5, 0.4693, 0.25, 0.4693, 0.25, 0.4693, 0.5, 0.4693, 0.5, 0.4693, 0.25, 0.4693, 0.25, 0.4693, 0.5, 0.4693, 0.4999, 0.4693, 0.2501, 0.4591, 0.5, 0.4591, 0.25, 0.46, 0.25, 0.46, 0.5, 0.46, 0.5, 0.46, 0.25, 0.4608, 0.25, 0.4608, 0.5, 0.4608, 0.5, 0.4608, 0.25, 0.4625, 0.25, 0.4625, 0.5, 0.4625, 0.5, 0.4625, 0.25, 0.4625, 0.25, 0.4625, 0.5, 0.4625, 0.5, 0.4625, 0.25, 0.4625, 0.25, 0.4625, 0.5, 0.4625, 0.5, 0.4625, 0.25, 0.4625, 0.2501, 0.4625, 0.4999, 0.4955, 0.25, 0.4955, 0.5, 0.4946, 0.5, 0.4946, 0.25, 0.4946, 0.25, 0.4946, 0.5, 0.4938, 0.5, 0.4938, 0.25, 0.4938, 0.25, 0.4938, 0.5, 0.4921, 0.5, 0.4921, 0.25, 0.4921, 0.25, 0.4921, 0.5, 0.4921, 0.5, 0.4921, 0.25, 0.4921, 0.25, 0.4921, 0.5, 0.4921, 0.5, 0.4921, 0.25, 0.4921, 0.25, 0.4921, 0.5, 0.4921, 0.4999, 0.4921, 0.2501, 0.5182, 0.25, 0.5182, 0.5, 0.5173, 0.5, 0.5173, 0.25, 0.5173, 0.25, 0.5173, 0.5, 0.5165, 0.5, 0.5165, 0.25, 0.5165, 0.25, 0.5165, 0.5, 0.5148, 0.5, 0.5148, 0.25, 0.5148, 0.25, 0.5148, 0.5, 0.5148, 0.5, 0.5148, 0.25, 0.5148, 0.25, 0.5148, 0.5, 0.5148, 0.5, 0.5148, 0.25, 0.5148, 0.25, 0.5148, 0.5, 0.5148, 0.4999, 0.5148, 0.2501, 0.5045, 0.5, 0.5045, 0.25, 0.5054, 0.25, 0.5054, 0.5, 0.5054, 0.5, 0.5054, 0.25, 0.5062, 0.25, 0.5062, 0.5, 0.5062, 0.5, 0.5062, 0.25, 0.5079, 0.25, 0.5079, 0.5, 0.5079, 0.5, 0.5079, 0.25, 0.5079, 0.25, 0.5079, 0.5, 0.5079, 0.5, 0.5079, 0.25, 0.5079, 0.25, 0.5079, 0.5, 0.5079, 0.5, 0.5079, 0.25, 0.5079, 0.2501, 0.5079, 0.4999, 0.5409, 0.25, 0.5409, 0.5, 0.54, 0.5, 0.54, 0.25, 0.54, 0.25, 0.54, 0.5, 0.5392, 0.5, 0.5392, 0.25, 0.5392, 0.25, 0.5392, 0.5, 0.5375, 0.5, 0.5375, 0.25, 0.5375, 0.25, 0.5375, 0.5, 0.5375, 0.5, 0.5375, 0.25, 0.5375, 0.25, 0.5375, 0.5, 0.5375, 0.5, 0.5375, 0.25, 0.5375, 0.25, 0.5375, 0.5, 0.5375, 0.4999, 0.5375, 0.2501, 0.5273, 0.5, 0.5273, 0.25, 0.5281, 0.25, 0.5281, 0.5, 0.5281, 0.5, 0.5281, 0.25, 0.529, 0.25, 0.529, 0.5, 0.529, 0.5, 0.529, 0.25, 0.5307, 0.25, 0.5307, 0.5, 0.5307, 0.5, 0.5307, 0.25, 0.5307, 0.25, 0.5307, 0.5, 0.5307, 0.5, 0.5307, 0.25, 0.5307, 0.25, 0.5307, 0.5, 0.5307, 0.5, 0.5307, 0.25, 0.5307, 0.2501, 0.5307, 0.4999, 0.5637, 0.25, 0.5637, 0.5, 0.5628, 0.5, 0.5628, 0.25, 0.5628, 0.25, 0.5628, 0.5, 0.562, 0.5, 0.562, 0.25, 0.562, 0.25, 0.562, 0.5, 0.5603, 0.5, 0.5603, 0.25, 0.5603, 0.25, 0.5603, 0.5, 0.5603, 0.5, 0.5603, 0.25, 0.5603, 0.25, 0.5603, 0.5, 0.5603, 0.5, 0.5603, 0.25, 0.5603, 0.25, 0.5603, 0.5, 0.5603, 0.4999, 0.5603, 0.2501, 0.55, 0.5, 0.55, 0.25, 0.5509, 0.25, 0.5509, 0.5, 0.5509, 0.5, 0.5509, 0.25, 0.5517, 0.25, 0.5517, 0.5, 0.5517, 0.5, 0.5517, 0.25, 0.5534, 0.25, 0.5534, 0.5, 0.5534, 0.5, 0.5534, 0.25, 0.5534, 0.25, 0.5534, 0.5, 0.5534, 0.5, 0.5534, 0.25, 0.5534, 0.25, 0.5534, 0.5, 0.5534, 0.5, 0.5534, 0.25, 0.5534, 0.2501, 0.5534, 0.4999, 0.5864, 0.25, 0.5864, 0.5, 0.5855, 0.5, 0.5855, 0.25, 0.5855, 0.25, 0.5855, 0.5, 0.5847, 0.5, 0.5847, 0.25, 0.5847, 0.25, 0.5847, 0.5, 0.583, 0.5, 0.583, 0.25, 0.583, 0.25, 0.583, 0.5, 0.583, 0.5, 0.583, 0.25, 0.583, 0.25, 0.583, 0.5, 0.583, 0.5, 0.583, 0.25, 0.583, 0.25, 0.583, 0.5, 0.583, 0.4999, 0.583, 0.2501, 0.5727, 0.5, 0.5727, 0.25, 0.5736, 0.25, 0.5736, 0.5, 0.5736, 0.5, 0.5736, 0.25, 0.5744, 0.25, 0.5744, 0.5, 0.5744, 0.5, 0.5744, 0.25, 0.5761, 0.25, 0.5761, 0.5, 0.5761, 0.5, 0.5761, 0.25, 0.5761, 0.25, 0.5761, 0.5, 0.5761, 0.5, 0.5761, 0.25, 0.5761, 0.25, 0.5761, 0.5, 0.5761, 0.5, 0.5761, 0.25, 0.5761, 0.2501, 0.5761, 0.4999, 0.6091, 0.25, 0.6091, 0.5, 0.6082, 0.5, 0.6082, 0.25, 0.6082, 0.25, 0.6082, 0.5, 0.6074, 0.5, 0.6074, 0.25, 0.6074, 0.25, 0.6074, 0.5, 0.6057, 0.5, 0.6057, 0.25, 0.6057, 0.25, 0.6057, 0.5, 0.6057, 0.5, 0.6057, 0.25, 0.6057, 0.25, 0.6057, 0.5, 0.6057, 0.5, 0.6057, 0.25, 0.6057, 0.25, 0.6057, 0.5, 0.6057, 0.4999, 0.6057, 0.2501, 0.5954, 0.5, 0.5954, 0.25, 0.5963, 0.25, 0.5963, 0.5, 0.5963, 0.5, 0.5963, 0.25, 0.5971, 0.25, 0.5971, 0.5, 0.5971, 0.5, 0.5971, 0.25, 0.5988, 0.25, 0.5988, 0.5, 0.5988, 0.5, 0.5988, 0.25, 0.5988, 0.25, 0.5988, 0.5, 0.5988, 0.5, 0.5988, 0.25, 0.5988, 0.25, 0.5988, 0.5, 0.5988, 0.5, 0.5988, 0.25, 0.5988, 0.2501, 0.5988, 0.4999, 0.4046, 0.0, 0.4046, 0.25, 0.4037, 0.25, 0.4037, 0.0001158, 0.4037, 0.0001158, 0.4037, 0.25, 0.4029, 0.25, 0.4029, 0.0004553, 0.4029, 0.0004553, 0.4029, 0.25, 0.4012, 0.25, 0.4012, 0.0009953, 0.4012, 0.0009953, 0.4012, 0.25, 0.4012, 0.25, 0.4012, 2.02e-05, 0.4012, 2.02e-05, 0.4012, 0.25, 0.4012, 0.25, 0.4012, 5.329e-05, 0.4012, 5.329e-05, 0.4012, 0.25, 0.4012, 0.2499, 0.4012, 0.0001056, 0.3909, 0.25, 0.3909, 0.0, 0.3918, 0.0001158, 0.3918, 0.25, 0.3918, 0.25, 0.3918, 0.0001158, 0.3926, 0.0004553, 0.3926, 0.25, 0.3926, 0.25, 0.3926, 0.0004553, 0.3943, 0.0009953, 0.3943, 0.25, 0.3943, 0.25, 0.3943, 0.0009953, 0.3943, 2.02e-05, 0.3943, 0.25, 0.3943, 0.25, 0.3943, 2.02e-05, 0.3943, 5.329e-05, 0.3943, 0.25, 0.3943, 0.25, 0.3943, 5.329e-05, 0.3943, 0.0001056, 0.3943, 0.2499, 0.4273, 0.0, 0.4273, 0.25, 0.4264, 0.25, 0.4264, 0.0001158, 0.4264, 0.0001158, 0.4264, 0.25, 0.4256, 0.25, 0.4256, 0.0004553, 0.4256, 0.0004553, 0.4256, 0.25, 0.4239, 0.25, 0.4239, 0.0009953, 0.4239, 0.0009953, 0.4239, 0.25, 0.4239, 0.25, 0.4239, 2.02e-05, 0.4239, 2.02e-05, 0.4239, 0.25, 0.4239, 0.25, 0.4239, 5.329e-05, 0.4239, 5.329e-05, 0.4239, 0.25, 0.4239, 0.2499, 0.4239, 0.0001056, 0.4136, 0.25, 0.4136, 0.0, 0.4145, 0.0001158, 0.4145, 0.25, 0.4145, 0.25, 0.4145, 0.0001158, 0.4153, 0.0004553, 0.4153, 0.25, 0.4153, 0.25, 0.4153, 0.0004553, 0.417, 0.0009953, 0.417, 0.25, 0.417, 0.25, 0.417, 0.0009953, 0.417, 2.02e-05, 0.417, 0.25, 0.417, 0.25, 0.417, 2.02e-05, 0.417, 5.329e-05, 0.417, 0.25, 0.417, 0.25, 0.417, 5.329e-05, 0.417, 0.0001056, 0.417, 0.2499, 0.45, 0.0, 0.45, 0.25, 0.4491, 0.25, 0.4491, 0.0001158, 0.4491, 0.0001158, 0.4491, 0.25, 0.4483, 0.25, 0.4483, 0.0004553, 0.4483, 0.0004553, 0.4483, 0.25, 0.4466, 0.25, 0.4466, 0.0009953, 0.4466, 0.0009953, 0.4466, 0.25, 0.4466, 0.25, 0.4466, 2.02e-05, 0.4466, 2.02e-05, 0.4466, 0.25, 0.4466, 0.25, 0.4466, 5.329e-05, 0.4466, 5.329e-05, 0.4466, 0.25, 0.4466, 0.2499, 0.4466, 0.0001056, 0.4363, 0.25, 0.4363, 0.0, 0.4372, 0.0001158, 0.4372, 0.25, 0.4372, 0.25, 0.4372, 0.0001158, 0.438, 0.0004553, 0.438, 0.25, 0.438, 0.25, 0.438, 0.0004553, 0.4397, 0.0009953, 0.4397, 0.25, 0.4397, 0.25, 0.4397, 0.0009953, 0.4397, 2.02e-05, 0.4397, 0.25, 0.4397, 0.25, 0.4397, 2.02e-05, 0.4397, 5.329e-05, 0.4397, 0.25, 0.4397, 0.25, 0.4397, 5.329e-05, 0.4397, 0.0001056, 0.4397, 0.2499, 0.4727, 0.0, 0.4727, 0.25, 0.4719, 0.25, 0.4719, 0.0001158, 0.4719, 0.0001158, 0.4719, 0.25, 0.471, 0.25, 0.471, 0.0004553, 0.471, 0.0004553, 0.471, 0.25, 0.4693, 0.25, 0.4693, 0.0009953, 0.4693, 0.0009953, 0.4693, 0.25, 0.4693, 0.25, 0.4693, 2.02e-05, 0.4693, 2.02e-05, 0.4693, 0.25, 0.4693, 0.25, 0.4693, 5.329e-05, 0.4693, 5.329e-05, 0.4693, 0.25, 0.4693, 0.2499, 0.4693, 0.0001056, 0.4591, 0.25, 0.4591, 0.0, 0.46, 0.0001158, 0.46, 0.25, 0.46, 0.25, 0.46, 0.0001158, 0.4608, 0.0004553, 0.4608, 0.25, 0.4608, 0.25, 0.4608, 0.0004553, 0.4625, 0.0009953, 0.4625, 0.25, 0.4625, 0.25, 0.4625, 0.0009953, 0.4625, 2.02e-05, 0.4625, 0.25, 0.4625, 0.25, 0.4625, 2.02e-05, 0.4625, 5.329e-05, 0.4625, 0.25, 0.4625, 0.25, 0.4625, 5.329e-05, 0.4625, 0.0001056, 0.4625, 0.2499, 0.4955, 0.0, 0.4955, 0.25, 0.4946, 0.25, 0.4946, 0.0001158, 0.4946, 0.0001158, 0.4946, 0.25, 0.4938, 0.25, 0.4938, 0.0004553, 0.4938, 0.0004553, 0.4938, 0.25, 0.4921, 0.25, 0.4921, 0.0009953, 0.4921, 0.0009953, 0.4921, 0.25, 0.4921, 0.25, 0.4921, 2.02e-05, 0.4921, 2.02e-05, 0.4921, 0.25, 0.4921, 0.25, 0.4921, 5.329e-05, 0.4921, 5.329e-05, 0.4921, 0.25, 0.4921, 0.2499, 0.4921, 0.0001056, 0.5182, 0.0, 0.5182, 0.25, 0.5173, 0.25, 0.5173, 0.0001158, 0.5173, 0.0001158, 0.5173, 0.25, 0.5165, 0.25, 0.5165, 0.0004553, 0.5165, 0.0004553, 0.5165, 0.25, 0.5148, 0.25, 0.5148, 0.0009953, 0.5148, 0.0009953, 0.5148, 0.25, 0.5148, 0.25, 0.5148, 2.02e-05, 0.5148, 2.02e-05, 0.5148, 0.25, 0.5148, 0.25, 0.5148, 5.329e-05, 0.5148, 5.329e-05, 0.5148, 0.25, 0.5148, 0.2499, 0.5148, 0.0001056, 0.5045, 0.25, 0.5045, 0.0, 0.5054, 0.0001158, 0.5054, 0.25, 0.5054, 0.25, 0.5054, 0.0001158, 0.5062, 0.0004553, 0.5062, 0.25, 0.5062, 0.25, 0.5062, 0.0004553, 0.5079, 0.0009953, 0.5079, 0.25, 0.5079, 0.25, 0.5079, 0.0009953, 0.5079, 2.02e-05, 0.5079, 0.25, 0.5079, 0.25, 0.5079, 2.02e-05, 0.5079, 5.329e-05, 0.5079, 0.25, 0.5079, 0.25, 0.5079, 5.329e-05, 0.5079, 0.0001056, 0.5079, 0.2499, 0.5409, 0.0, 0.5409, 0.25, 0.54, 0.25, 0.54, 0.0001158, 0.54, 0.0001158, 0.54, 0.25, 0.5392, 0.25, 0.5392, 0.0004553, 0.5392, 0.0004553, 0.5392, 0.25, 0.5375, 0.25, 0.5375, 0.0009953, 0.5375, 0.0009953, 0.5375, 0.25, 0.5375, 0.25, 0.5375, 2.02e-05, 0.5375, 2.02e-05, 0.5375, 0.25, 0.5375, 0.25, 0.5375, 5.329e-05, 0.5375, 5.329e-05, 0.5375, 0.25, 0.5375, 0.2499, 0.5375, 0.0001056, 0.5273, 0.25, 0.5273, 0.0, 0.5281, 0.0001158, 0.5281, 0.25, 0.5281, 0.25, 0.5281, 0.0001158, 0.529, 0.0004553, 0.529, 0.25, 0.529, 0.25, 0.529, 0.0004553, 0.5307, 0.0009953, 0.5307, 0.25, 0.5307, 0.25, 0.5307, 0.0009953, 0.5307, 2.02e-05, 0.5307, 0.25, 0.5307, 0.25, 0.5307, 2.02e-05, 0.5307, 5.329e-05, 0.5307, 0.25, 0.5307, 0.25, 0.5307, 5.329e-05, 0.5307, 0.0001056, 0.5307, 0.2499, 0.5637, 0.0, 0.5637, 0.25, 0.5628, 0.25, 0.5628, 0.0001158, 0.5628, 0.0001158, 0.5628, 0.25, 0.562, 0.25, 0.562, 0.0004553, 0.562, 0.0004553, 0.562, 0.25, 0.5603, 0.25, 0.5603, 0.0009953, 0.5603, 0.0009953, 0.5603, 0.25, 0.5603, 0.25, 0.5603, 2.02e-05, 0.5603, 2.02e-05, 0.5603, 0.25, 0.5603, 0.25, 0.5603, 5.329e-05, 0.5603, 5.329e-05, 0.5603, 0.25, 0.5603, 0.2499, 0.5603, 0.0001056, 0.55, 0.25, 0.55, 0.0, 0.5509, 0.0001158, 0.5509, 0.25, 0.5509, 0.25, 0.5509, 0.0001158, 0.5517, 0.0004553, 0.5517, 0.25, 0.5517, 0.25, 0.5517, 0.0004553, 0.5534, 0.0009953, 0.5534, 0.25, 0.5534, 0.25, 0.5534, 0.0009953, 0.5534, 2.02e-05, 0.5534, 0.25, 0.5534, 0.25, 0.5534, 2.02e-05, 0.5534, 5.329e-05, 0.5534, 0.25, 0.5534, 0.25, 0.5534, 5.329e-05, 0.5534, 0.0001056, 0.5534, 0.2499, 0.5864, 0.0, 0.5864, 0.25, 0.5855, 0.25, 0.5855, 0.0001158, 0.5855, 0.0001158, 0.5855, 0.25, 0.5847, 0.25, 0.5847, 0.0004553, 0.5847, 0.0004553, 0.5847, 0.25, 0.583, 0.25, 0.583, 0.0009953, 0.583, 0.0009953, 0.583, 0.25, 0.583, 0.25, 0.583, 2.02e-05, 0.583, 2.02e-05, 0.583, 0.25, 0.583, 0.25, 0.583, 5.329e-05, 0.583, 5.329e-05, 0.583, 0.25, 0.583, 0.2499, 0.583, 0.0001056, 0.5727, 0.25, 0.5727, 0.0, 0.5736, 0.0001158, 0.5736, 0.25, 0.5736, 0.25, 0.5736, 0.0001158, 0.5744, 0.0004553, 0.5744, 0.25, 0.5744, 0.25, 0.5744, 0.0004553, 0.5761, 0.0009953, 0.5761, 0.25, 0.5761, 0.25, 0.5761, 0.0009953, 0.5761, 2.02e-05, 0.5761, 0.25, 0.5761, 0.25, 0.5761, 2.02e-05, 0.5761, 5.329e-05, 0.5761, 0.25, 0.5761, 0.25, 0.5761, 5.329e-05, 0.5761, 0.0001056, 0.5761, 0.2499, 0.6091, 0.0, 0.6091, 0.25, 0.6082, 0.25, 0.6082, 0.0001158, 0.6082, 0.0001158, 0.6082, 0.25, 0.6074, 0.25, 0.6074, 0.0004553, 0.6074, 0.0004553, 0.6074, 0.25, 0.6057, 0.25, 0.6057, 0.0009953, 0.6057, 0.0009953, 0.6057, 0.25, 0.6057, 0.25, 0.6057, 2.02e-05, 0.6057, 2.02e-05, 0.6057, 0.25, 0.6057, 0.25, 0.6057, 5.329e-05, 0.6057, 5.329e-05, 0.6057, 0.25, 0.6057, 0.2499, 0.6057, 0.0001056, 0.5954, 0.25, 0.5954, 0.0, 0.5963, 0.0001158, 0.5963, 0.25, 0.5963, 0.25, 0.5963, 0.0001158, 0.5971, 0.0004553, 0.5971, 0.25, 0.5971, 0.25, 0.5971, 0.0004553, 0.5988, 0.0009953, 0.5988, 0.25, 0.5988, 0.25, 0.5988, 0.0009953, 0.5988, 2.02e-05, 0.5988, 0.25, 0.5988, 0.25, 0.5988, 2.02e-05, 0.5988, 5.329e-05, 0.5988, 0.25, 0.5988, 0.25, 0.5988, 5.329e-05, 0.5988, 0.0001056, 0.5988, 0.2499, 0.3784, 0.0, 0.3909, 0.0, 0.3909, 0.25, 0.3784, 0.25])
me_plane_023.materials.append(mat_material_028)
me_plane_023.materials.append(mat_material_007)
me_plane_023.update()

# ---- objects
ob_normal_book_blue = bpy.data.objects.new('Normal Book blue', me_plane_023)

# ---- transforms, parenting, visibility, modifiers, constraints
ob_normal_book_blue.location = (0.0, 0.0, 0.0)
ob_normal_book_blue.rotation_euler = (1.571, -0.0, 0.0)
ob_normal_book_blue.scale = (0.181, 0.181, 0.181)

# ---- collection membership
col_collection.objects.link(ob_normal_book_blue)

# ---- scene / render settings (as saved in the file)
scene.frame_start = 1; scene.frame_end = 250; scene.frame_set(1)
scene.render.engine = 'BLENDER_EEVEE_NEXT'
scene.cycles.sampling_pattern = 'TABULATED_SOBOL'
scene.eevee.ray_tracing_options.trace_max_roughness = 0.0
bpy.context.view_layer.update()

# ---- added for rendering (the .blend has no active camera and no usable light): camera, sun
cam_auto = bpy.data.cameras.new('AutoCamera')
cam_auto.lens = 50.0
cam_auto.sensor_width = 36.0
cam_auto.clip_end = 1000.0
ob_auto_camera = bpy.data.objects.new('AutoCamera', cam_auto)
scene.collection.objects.link(ob_auto_camera)
ob_auto_camera.location = (0.268004, -0.325466, 0.217007)
ob_auto_camera.rotation_euler = (1.09748, -7.21219e-08, 0.694738)
scene.camera = ob_auto_camera
light_auto_sun = bpy.data.lights.new('AutoSun', 'SUN')
light_auto_sun.energy = 3.0
light_auto_sun.angle = 0.0523599
ob_auto_sun = bpy.data.objects.new('AutoSun', light_auto_sun)
scene.collection.objects.link(ob_auto_sun)
ob_auto_sun.rotation_euler = (0.872665, 0.174533, 0.523599)
bpy.context.view_layer.update()
